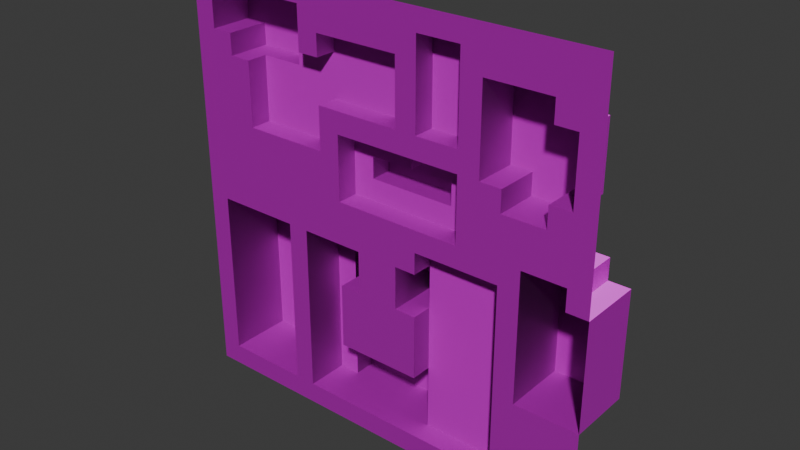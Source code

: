 # Source: CityChunk1.blend  (saved by Blender 4.2.66; exported with 4.5.12 LTS)
import bpy
from mathutils import Matrix  # noqa: F401  (used for matrix-valued properties, if any)

bpy.ops.wm.read_factory_settings(use_empty=True)
scene = bpy.context.scene
scene.name = 'Scene'

# ---- images (referenced by path relative to the original .blend; pixels are not part of the script)
import os
ASSET_DIR = os.environ.get("B2B_ASSET_DIR", "")  # directory of the original .blend (textures are referenced by path, not embedded)
HERE = os.path.dirname(os.path.abspath(__file__))  # packed textures are extracted next to this script under _unpacked/

def load_image(name, relpath, width, height, colorspace="sRGB"):
    """Load a texture the original file referenced (path relative to the .blend, or extracted next to this script)."""
    p = next((c for c in (os.path.join(HERE, relpath), os.path.join(ASSET_DIR, relpath)) if relpath and os.path.exists(c)), "")
    if p:
        img = bpy.data.images.load(p, check_existing=True)
        img.name = name
    else:  # same state as the original file: an image datablock whose file is absent (Cycles renders it pink)
        img = bpy.data.images.new(name, width, height)
        img.source = "FILE"
        img.filepath = "//" + (relpath or name)
    img.colorspace_settings.name = colorspace
    return img
img_hammerfelltextures_png_002 = load_image('HammerfellTextures.png.002', 'HammerfellTextures.png', 1024, 1024, 'sRGB')
img_hammerfellnormals_png_002 = load_image('HammerfellNormals.png.002', 'HammerfellNormals.png', 1024, 1024, 'sRGB')

# ---- materials (node trees are filled in below, after node groups)
mat_material_001 = bpy.data.materials.new('Material.001')
mat_material_001.preview_render_type = 'FLAT'

# ---- material node trees
mat_material_001.use_nodes = True; mat_material_001.node_tree.nodes.clear()
_N = mat_material_001.node_tree.nodes; _L = mat_material_001.node_tree.links
n0 = _N.new('ShaderNodeBsdfPrincipled'); n0.name = 'Principled BSDF'; n0.location = (88, 248)
n1 = _N.new('ShaderNodeOutputMaterial'); n1.name = 'Material Output'; n1.location = (536, 266)
n2 = _N.new('ShaderNodeTexImage'); n2.name = 'Image Texture'; n2.location = (-328, 286)
n2.image = img_hammerfelltextures_png_002
n2.interpolation = 'Closest'
n3 = _N.new('ShaderNodeNormalMap'); n3.name = 'Normal Map'; n3.location = (-188, -29)
n4 = _N.new('ShaderNodeTexImage'); n4.name = 'Image Texture.001'; n4.location = (-522, -46)
n4.image = img_hammerfellnormals_png_002
n4.interpolation = 'Closest'
_L.new(n0.outputs[0], n1.inputs[0])
_L.new(n2.outputs[0], n0.inputs[0])
_L.new(n3.outputs[0], n0.inputs[5])
_L.new(n4.outputs[0], n3.inputs[1])
n1.is_active_output = True

# ---- world
world_world = bpy.data.worlds.new('World'); scene.world = world_world
world_world.use_nodes = True; world_world.node_tree.nodes.clear()
_N = world_world.node_tree.nodes; _L = world_world.node_tree.links
n0 = _N.new('ShaderNodeOutputWorld'); n0.name = 'World Output'; n0.location = (300, 300)
n1 = _N.new('ShaderNodeBackground'); n1.name = 'Background'; n1.location = (10, 300)
n1.inputs[0].default_value = (0.05088, 0.05088, 0.05088, 1.0)
_L.new(n1.outputs[0], n0.inputs[0])
n0.is_active_output = True
world_world.color = (0.05088, 0.05088, 0.05088)
world_world.sun_shadow_jitter_overblur = 0.0

# ---- meshes
me_cube_003 = bpy.data.meshes.new('Cube.003')
me_cube_003.from_pydata([(13.92, 5.931, 1.737), (13.92, 5.931, -8.263), (19.92, -0.06911, 1.737), (19.92, 5.931, 1.737), (19.92, 5.931, -8.263), (13.92, -0.06911, -4.263), (13.92, -0.06911, -2.263), (13.92, -0.06911, -0.2626), (13.92, 5.931, -0.2626), (13.92, 5.931, -2.263), (13.92, 5.931, -4.263), (13.92, 5.931, -6.263), (19.92, -0.06911, -0.2626), (19.92, -0.06911, -2.263), (19.92, -0.06911, -4.263), (19.92, -0.06911, -6.263), (19.92, 5.931, -6.263), (19.92, 5.931, -4.263), (19.92, 5.931, -2.263), (19.92, 5.931, -0.2626), (17.92, -0.06911, -8.263), (15.92, -0.06911, -8.263), (15.92, 5.931, -8.263), (17.92, 5.931, -8.263), (17.92, 5.931, 1.737), (15.92, 5.931, 1.737), (15.92, 5.931, -6.263), (17.92, 5.931, -6.263), (15.92, 5.931, -4.263), (17.92, 5.931, -4.263), (15.92, 5.931, -2.263), (17.92, 5.931, -2.263), (15.92, 5.931, -0.2626), (17.92, 5.931, -0.2626), (13.92, 1.931, 1.737), (13.92, 3.931, 1.737), (13.92, 3.931, -8.263), (13.92, 1.931, -8.263), (19.92, 3.931, -8.263), (19.92, 1.931, -8.263), (19.92, 3.931, 1.737), (19.92, 1.931, 1.737), (19.92, 3.931, -6.263), (19.92, 1.931, -6.263), (19.92, 3.931, -4.263), (19.92, 1.931, -4.263), (19.92, 3.931, -2.263), (19.92, 1.931, -2.263), (19.92, 3.931, -0.2626), (19.92, 1.931, -0.2626), (13.92, 3.931, -0.2626), (13.92, 1.931, -0.2626), (13.92, 3.931, -2.263), (13.92, 1.931, -2.263), (13.92, 3.931, -4.263), (13.92, 1.931, -4.263), (13.92, 3.931, -6.263), (13.92, 1.931, -6.263), (17.92, 3.931, 1.737), (17.92, 1.931, 1.737), (13.92, 5.931, 3.737), (15.92, 3.931, -8.263), (15.92, 1.931, -8.263), (17.92, 3.931, -8.263), (17.92, 1.931, -8.263), (17.92, -0.06911, 3.737), (17.92, 5.931, 3.737), (17.92, -0.06911, 1.737), (15.92, -0.06911, 3.737), (15.92, 5.931, 3.737), (13.92, 1.931, 3.737), (13.92, 3.931, 3.737), (17.92, 3.931, 3.737), (17.92, 1.931, 3.737), (15.92, 3.931, 3.737), (15.92, 1.931, 3.737), (-20.08, -0.06912, 21.74), (19.92, -0.06912, 21.74), (-20.08, -0.06911, -18.26), (19.92, -0.06911, -18.26), (-18.08, -0.06912, 21.74), (-16.08, -0.06912, 21.74), (-14.08, -0.06912, 21.74), (-12.08, -0.06912, 21.74), (-10.08, -0.06912, 21.74), (-8.082, -0.06912, 21.74), (-6.082, -0.06912, 21.74), (-4.082, -0.06912, 21.74), (-2.082, -0.06912, 21.74), (-0.08201, -0.06912, 21.74), (1.918, -0.06912, 21.74), (3.918, -0.06912, 21.74), (5.918, -0.06912, 21.74), (7.918, -0.06912, 21.74), (9.918, -0.06912, 21.74), (11.92, -0.06912, 21.74), (13.92, -0.06912, 21.74), (15.92, -0.06912, 21.74), (17.92, -0.06912, 21.74), (17.92, -0.06911, -18.26), (15.92, -0.06911, -18.26), (13.92, -0.06911, -18.26), (11.92, -0.06911, -18.26), (9.918, -0.06911, -18.26), (7.918, -0.06911, -18.26), (5.918, -0.06911, -18.26), (3.918, -0.06911, -18.26), (1.918, -0.06911, -18.26), (-0.08201, -0.06911, -18.26), (-2.082, -0.06911, -18.26), (-4.082, -0.06911, -18.26), (-6.082, -0.06911, -18.26), (-8.082, -0.06911, -18.26), (-10.08, -0.06911, -18.26), (-12.08, -0.06911, -18.26), (-14.08, -0.06911, -18.26), (-16.08, -0.06911, -18.26), (-18.08, -0.06911, -18.26), (-20.08, -0.06911, -16.26), (-20.08, -0.06911, -14.26), (-20.08, -0.06911, -12.26), (-20.08, -0.06911, -10.26), (-20.08, -0.06911, -8.263), (-20.08, -0.06911, -6.263), (-20.08, -0.06911, -4.263), (-20.08, -0.06911, -2.263), (-20.08, -0.06911, -0.2626), (-20.08, -0.06911, 1.737), (-20.08, -0.06911, 3.737), (-20.08, -0.06911, 5.737), (-20.08, -0.06911, 7.737), (-20.08, -0.06911, 9.737), (-20.08, -0.06912, 11.74), (-20.08, -0.06912, 13.74), (-20.08, -0.06912, 15.74), (-20.08, -0.06912, 17.74), (-20.08, -0.06912, 19.74), (19.92, -0.06912, 19.74), (19.92, -0.06912, 17.74), (19.92, -0.06912, 15.74), (19.92, -0.06912, 13.74), (19.92, -0.06912, 11.74), (19.92, -0.06911, 9.737), (19.92, -0.06911, 7.737), (19.92, -0.06911, 5.737), (19.92, -0.06911, 3.737), (6.667, 1.166, 0.5048), (6.667, 1.166, 0.1048), (6.667, 1.166, -0.2952), (6.667, 1.166, -0.6952), (19.92, -0.06911, -8.263), (19.92, -0.06911, -10.26), (19.92, -0.06911, -12.26), (19.92, -0.06911, -14.26), (19.92, -0.06911, -16.26), (-18.08, -0.06912, 19.74), (-18.08, -0.06912, 17.74), (-18.08, -0.06912, 13.74), (-18.08, -0.06912, 11.74), (-18.08, -0.06911, 9.737), (-18.08, -0.06911, 7.737), (-18.08, -0.06911, 5.737), (-18.08, -0.06911, 3.737), (-18.08, -0.06911, 1.737), (-18.08, -0.06911, -0.2626), (-18.08, -0.06911, -2.263), (-18.08, -0.06911, -4.263), (-18.08, -0.06911, -6.263), (-18.08, -0.06911, -14.26), (-18.08, -0.06911, -16.26), (-16.08, -0.06912, 15.74), (-16.08, -0.06912, 13.74), (-16.08, -0.06912, 11.74), (-16.08, -0.06911, 9.737), (-16.08, -0.06911, 7.737), (-16.08, -0.06911, 5.737), (-16.08, -0.06911, 3.737), (-16.08, -0.06911, 1.737), (-16.08, -0.06911, -0.2626), (-14.08, -0.06912, 11.74), (-14.08, -0.06911, 7.737), (-14.08, -0.06911, 5.737), (-14.08, -0.06911, 3.737), (-14.08, -0.06911, 1.737), (-14.08, -0.06911, -16.26), (-12.08, -0.06911, 7.737), (-12.08, -0.06911, 5.737), (-12.08, -0.06911, 3.737), (-12.08, -0.06911, 1.737), (-12.08, -0.06911, -16.26), (-10.08, -0.06911, 5.737), (-10.08, -0.06911, 3.737), (-10.08, -0.06911, 1.737), (-10.08, -0.06911, -4.263), (-8.082, -0.06912, 17.74), (-8.082, -0.06911, 7.737), (-8.082, -0.06911, 5.737), (-8.082, -0.06911, 3.737), (-8.082, -0.06911, 1.737), (-8.082, -0.06911, -0.2626), (-8.082, -0.06911, -4.263), (-6.082, -0.06912, 19.74), (-6.082, -0.06911, 5.737), (-6.082, -0.06911, 3.737), (-6.082, -0.06911, 1.737), (-4.082, -0.06912, 19.74), (-4.082, -0.06911, 9.737), (-4.082, -0.06911, 1.737), (-4.082, -0.06911, -0.2626), (-4.082, -0.06911, -6.263), (-4.082, -0.06911, -8.263), (-2.082, -0.06912, 19.74), (-2.082, -0.06912, 11.74), (-2.082, -0.06911, 9.737), (-2.082, -0.06911, 1.737), (-2.082, -0.06911, -4.263), (-2.082, -0.06911, -6.263), (-2.082, -0.06911, -8.263), (-2.082, -0.06911, -16.26), (-0.08201, -0.06912, 19.74), (-0.08201, -0.06911, 9.737), (-0.08201, -0.06911, 3.737), (-0.08201, -0.06911, 1.737), (-0.08201, -0.06911, -0.2626), (-0.08201, -0.06911, -2.263), (-0.08201, -0.06911, -4.263), (-0.08201, -0.06911, -6.263), (-0.08201, -0.06911, -8.263), (-0.08201, -0.06911, -16.26), (1.918, -0.06912, 19.74), (1.918, -0.06912, 13.74), (1.918, -0.06912, 11.74), (1.918, -0.06911, 9.737), (1.918, -0.06911, 3.737), (1.918, -0.06911, 1.737), (1.918, -0.06911, -0.2626), (1.918, -0.06911, -6.263), (1.918, -0.06911, -8.263), (1.918, -0.06911, -10.26), (3.918, -0.06912, 19.74), (3.918, -0.06912, 15.74), (3.918, -0.06912, 13.74), (3.918, -0.06912, 11.74), (3.918, -0.06911, 3.737), (3.918, -0.06911, -0.2626), (3.918, -0.06911, -4.263), (3.918, -0.06911, -6.263), (3.918, -0.06911, -8.263), (3.918, -0.06911, -16.26), (5.918, -0.06911, 9.737), (5.918, -0.06911, 1.737), (7.918, -0.06912, 19.74), (7.918, -0.06912, 17.74), (7.918, -0.06912, 15.74), (7.918, -0.06912, 11.74), (9.918, -0.06912, 19.74), (9.918, -0.06912, 17.74), (9.918, -0.06912, 15.74), (9.918, -0.06911, 7.737), (9.918, -0.06911, 5.737), (9.918, -0.06911, 3.737), (11.92, -0.06912, 19.74), (11.92, -0.06911, 5.737), (11.92, -0.06911, 3.737), (11.92, -0.06911, -8.263), (11.92, -0.06911, -10.26), (11.92, -0.06911, -12.26), (13.92, -0.06912, 19.74), (13.92, -0.06912, 17.74), (13.92, -0.06911, 5.737), (13.92, -0.06911, 3.737), (13.92, -0.06911, 1.737), (13.92, -0.06911, -6.263), (13.92, -0.06911, -8.263), (13.92, -0.06911, -10.26), (13.92, -0.06911, -12.26), (13.92, -0.06911, -14.26), (13.92, -0.06911, -16.26), (15.92, -0.06912, 19.74), (15.92, -0.06911, 9.737), (15.92, -0.06911, 5.737), (15.92, -0.06911, -10.26), (15.92, -0.06911, -12.26), (15.92, -0.06911, -14.26), (15.92, -0.06911, -16.26), (17.92, -0.06912, 19.74), (17.92, -0.06912, 17.74), (17.92, -0.06912, 15.74), (17.92, -0.06912, 13.74), (17.92, -0.06911, 9.737), (17.92, -0.06911, 7.737), (17.92, -0.06911, 5.737), (17.92, -0.06911, -10.26), (17.92, -0.06911, -12.26), (17.92, -0.06911, -14.26), (17.92, -0.06911, -16.26), (-18.08, 5.931, -0.2626), (-18.08, 5.931, -16.26), (-10.08, -0.06911, -0.2626), (-10.08, 5.931, -0.2626), (-10.08, -0.06911, -16.26), (-10.08, 5.931, -16.26), (-16.08, -0.06911, -16.26), (-16.08, 5.931, -16.26), (-14.08, 5.931, -16.26), (-12.08, 5.931, -16.26), (-14.08, -0.06911, -0.2626), (-12.08, -0.06911, -0.2626), (-12.08, 5.931, -0.2626), (-14.08, 5.931, -0.2626), (-16.08, 5.931, -0.2626), (-18.08, 1.931, -0.2626), (-18.08, 3.931, -0.2626), (-18.08, 3.931, -16.26), (-18.08, 1.931, -16.26), (-10.08, 3.931, -16.26), (-10.08, 1.931, -16.26), (-10.08, 3.931, -0.2626), (-10.08, 1.931, -0.2626), (-12.08, 3.931, -0.2626), (-12.08, 1.931, -0.2626), (-14.08, 3.931, -0.2626), (-14.08, 1.931, -0.2626), (-16.08, 3.931, -0.2626), (-16.08, 1.931, -0.2626), (-16.08, 3.931, -16.26), (-16.08, 1.931, -16.26), (-14.08, 3.931, -16.26), (-14.08, 1.931, -16.26), (-12.08, 3.931, -16.26), (-12.08, 1.931, -16.26), (-18.08, -0.06911, -12.26), (-18.08, -0.06911, -10.26), (-18.08, -0.06911, -8.263), (-18.08, 5.931, -2.263), (-18.08, 5.931, -4.263), (-18.08, 5.931, -6.263), (-18.08, 5.931, -8.263), (-18.08, 5.931, -10.26), (-18.08, 5.931, -12.26), (-18.08, 5.931, -14.26), (-10.08, -0.06911, -2.263), (-10.08, -0.06911, -6.263), (-10.08, -0.06911, -8.263), (-10.08, -0.06911, -10.26), (-10.08, -0.06911, -12.26), (-10.08, -0.06911, -14.26), (-10.08, 5.931, -14.26), (-10.08, 5.931, -12.26), (-10.08, 5.931, -10.26), (-10.08, 5.931, -8.263), (-10.08, 5.931, -6.263), (-10.08, 5.931, -4.263), (-10.08, 5.931, -2.263), (-12.08, 5.931, -14.26), (-12.08, 5.931, -12.26), (-12.08, 5.931, -10.26), (-12.08, 5.931, -8.263), (-12.08, 5.931, -6.263), (-12.08, 5.931, -4.263), (-12.08, 5.931, -2.263), (-14.08, 5.931, -14.26), (-14.08, 5.931, -12.26), (-14.08, 5.931, -10.26), (-14.08, 5.931, -8.263), (-14.08, 5.931, -6.263), (-14.08, 5.931, -4.263), (-14.08, 5.931, -2.263), (-16.08, 5.931, -14.26), (-16.08, 5.931, -12.26), (-16.08, 5.931, -10.26), (-16.08, 5.931, -8.263), (-16.08, 5.931, -6.263), (-16.08, 5.931, -4.263), (-16.08, 5.931, -2.263), (-10.08, 1.931, -14.26), (-10.08, 1.931, -12.26), (-10.08, 1.931, -10.26), (-10.08, 1.931, -8.263), (-10.08, 1.931, -6.263), (-10.08, 1.931, -4.263), (-10.08, 1.931, -2.263), (-10.08, 3.931, -14.26), (-10.08, 3.931, -12.26), (-10.08, 3.931, -10.26), (-10.08, 3.931, -8.263), (-10.08, 3.931, -6.263), (-10.08, 3.931, -4.263), (-10.08, 3.931, -2.263), (-18.08, 1.931, -2.263), (-18.08, 1.931, -4.263), (-18.08, 1.931, -6.263), (-18.08, 1.931, -8.263), (-18.08, 1.931, -10.26), (-18.08, 1.931, -12.26), (-18.08, 1.931, -14.26), (-18.08, 3.931, -2.263), (-18.08, 3.931, -4.263), (-18.08, 3.931, -6.263), (-18.08, 3.931, -8.263), (-18.08, 3.931, -10.26), (-18.08, 3.931, -12.26), (-18.08, 3.931, -14.26), (3.918, -0.06911, 1.737), (3.918, 1.931, 1.737), (3.918, 1.931, -16.26), (11.92, -0.06911, 1.737), (11.92, 1.931, 1.737), (11.92, -0.06911, -16.26), (11.92, 1.931, -16.26), (3.918, 1.931, -0.2626), (3.918, 1.931, -6.263), (3.918, 1.931, -8.263), (11.92, -0.06911, -0.2626), (11.92, -0.06911, -2.263), (11.92, -0.06911, -4.263), (11.92, -0.06911, -6.263), (11.92, -0.06911, -14.26), (11.92, 1.931, -14.26), (11.92, 1.931, -12.26), (11.92, 1.931, -10.26), (11.92, 1.931, -8.263), (11.92, 1.931, -6.263), (11.92, 1.931, -4.263), (11.92, 1.931, -2.263), (11.92, 1.931, -0.2626), (9.918, -0.06911, -16.26), (7.918, -0.06911, -16.26), (5.918, -0.06911, -16.26), (5.918, 1.931, -16.26), (7.918, 1.931, -16.26), (9.918, 1.931, -16.26), (7.918, -0.06911, 1.737), (9.918, -0.06911, 1.737), (9.918, 1.931, 1.737), (7.918, 1.931, 1.737), (5.918, 1.931, 1.737), (5.918, 1.931, -14.26), (7.918, 1.931, -14.26), (9.918, 1.931, -14.26), (5.918, 1.931, -12.26), (7.918, 1.931, -12.26), (9.918, 1.931, -12.26), (5.918, 1.931, -10.26), (7.918, 1.931, -10.26), (9.918, 1.931, -10.26), (5.918, 1.931, -8.263), (7.918, 1.931, -8.263), (9.918, 1.931, -8.263), (5.918, 1.931, -6.263), (7.918, 1.931, -6.263), (9.918, 1.931, -6.263), (5.918, 1.931, -4.263), (7.918, 1.931, -4.263), (9.918, 1.931, -4.263), (5.918, 1.931, -2.263), (7.918, 1.931, -2.263), (9.918, 1.931, -2.263), (5.918, 1.931, -0.2626), (7.918, 1.931, -0.2626), (9.918, 1.931, -0.2626), (1.918, -0.06911, -4.263), (1.918, 3.931, -0.2626), (3.918, 3.931, -0.2626), (3.918, 1.931, -4.263), (1.918, 1.931, -4.263), (1.918, 1.931, -0.2626), (1.918, -0.06911, -2.263), (1.918, 1.931, -2.263), (3.918, 1.931, -2.263), (1.918, 3.931, -2.263), (1.918, 5.931, -2.263), (1.918, 3.931, -4.263), (1.918, 5.931, -4.263), (3.918, 3.931, -2.263), (3.918, 5.931, -2.263), (3.918, 3.931, -4.263), (3.918, 5.931, -4.263), (-8.082, 3.931, -10.26), (-8.082, -0.06911, -16.26), (-8.082, 3.931, -16.26), (3.918, -0.06911, -10.26), (1.918, -0.06911, -16.26), (-4.082, -0.06911, -16.26), (-6.082, -0.06911, -16.26), (-4.082, 3.931, -16.26), (-0.08201, 3.931, -16.26), (1.918, 3.931, -16.26), (-4.082, -0.06911, -10.26), (-2.082, -0.06911, -10.26), (-0.08201, -0.06911, -10.26), (1.918, 3.931, -10.26), (-0.08201, 3.931, -10.26), (-4.082, 3.931, -10.26), (-8.082, 1.931, -16.26), (3.918, 1.931, -10.26), (1.918, 1.931, -10.26), (-0.08201, 1.931, -10.26), (-2.082, 1.931, -10.26), (-4.082, 1.931, -10.26), (-6.082, 1.931, -16.26), (-4.082, 1.931, -16.26), (-2.082, 1.931, -16.26), (-0.08201, 1.931, -16.26), (1.918, 1.931, -16.26), (-8.082, -0.06911, -14.26), (-8.082, -0.06911, -12.26), (-8.082, 3.931, -12.26), (-8.082, 3.931, -14.26), (3.918, 3.931, -14.26), (-6.082, 3.931, -14.26), (3.918, 1.931, -14.26), (3.918, 1.931, -12.26), (-8.082, 1.931, -12.26), (-8.082, 1.931, -14.26), (-6.082, 5.931, -10.26), (-6.082, 3.931, -16.26), (-6.082, 5.931, -16.26), (3.918, 3.931, -10.26), (3.918, 5.931, -10.26), (3.918, 3.931, -16.26), (3.918, 5.931, -16.26), (-2.082, 3.931, -16.26), (-4.082, 5.931, -16.26), (-2.082, 5.931, -16.26), (-0.08201, 5.931, -16.26), (1.918, 5.931, -16.26), (-2.082, 3.931, -10.26), (1.918, 5.931, -10.26), (-0.08201, 5.931, -10.26), (-2.082, 5.931, -10.26), (-4.082, 5.931, -10.26), (-6.082, 3.931, -12.26), (-6.082, 5.931, -12.26), (-6.082, 5.931, -14.26), (3.918, 3.931, -12.26), (3.918, 5.931, -14.26), (3.918, 5.931, -12.26), (1.918, 5.931, -14.26), (1.918, 5.931, -12.26), (-0.08201, 5.931, -14.26), (-0.08201, 5.931, -12.26), (-2.082, 5.931, -14.26), (-2.082, 5.931, -12.26), (-4.082, 5.931, -14.26), (-4.082, 5.931, -12.26), (-8.082, 3.931, -0.2626), (-8.082, -0.06911, -10.26), (-8.082, 1.931, -0.2626), (-8.082, 1.931, -10.26), (-4.082, 1.931, -0.2626), (-6.082, -0.06911, -0.2626), (-6.082, 3.931, -0.2626), (-6.082, 1.931, -0.2626), (-8.082, -0.06911, -8.263), (-8.082, -0.06911, -6.263), (-8.082, -0.06911, -2.263), (-8.082, 3.931, -2.263), (-8.082, 3.931, -4.263), (-8.082, 3.931, -6.263), (-8.082, 3.931, -8.263), (-4.082, 3.931, -6.263), (-4.082, 3.931, -4.263), (-4.082, 3.931, -2.263), (-4.082, 1.931, -8.263), (-4.082, 1.931, -6.263), (-8.082, 1.931, -2.263), (-8.082, 1.931, -4.263), (-8.082, 1.931, -6.263), (-8.082, 1.931, -8.263), (-6.082, 3.931, -6.263), (-6.082, 3.931, -4.263), (-6.082, 3.931, -2.263), (-6.082, 5.931, -2.263), (-6.082, 3.931, -10.26), (-6.082, 3.931, -8.263), (-6.082, 5.931, -4.263), (-6.082, 5.931, -6.263), (-6.082, 5.931, -8.263), (-4.082, 3.931, -8.263), (-4.082, 5.931, -8.263), (-4.082, 5.931, -6.263), (-2.082, 3.931, -4.263), (-2.082, 5.931, -2.263), (-4.082, 5.931, -4.263), (-2.082, -0.06911, -0.2626), (-2.082, 3.931, -0.2626), (-4.082, -0.06911, -4.263), (-4.082, 3.931, -0.2626), (-4.082, 5.931, -2.263), (-2.082, 1.931, -4.263), (-2.082, 1.931, -0.2626), (-4.082, 1.931, -4.263), (-2.082, -0.06911, -2.263), (-2.082, 3.931, -2.263), (-2.082, 1.931, -2.263), (-2.082, 5.931, -4.263), (-4.082, 1.931, 9.737), (-4.082, -0.06911, 3.737), (-4.082, 1.931, 3.737), (7.918, -0.06911, 9.737), (7.918, 1.931, 9.737), (7.918, -0.06911, 3.737), (7.918, 1.931, 3.737), (5.918, -0.06911, 3.737), (-2.082, -0.06911, 3.737), (-2.082, 1.931, 3.737), (-0.08201, 1.931, 3.737), (1.918, 1.931, 3.737), (3.918, 1.931, 3.737), (5.918, 1.931, 3.737), (3.918, -0.06911, 9.737), (5.918, 1.931, 9.737), (-0.08201, 1.931, 9.737), (-2.082, 1.931, 9.737), (-4.082, -0.06911, 5.737), (-4.082, -0.06911, 7.737), (-4.082, 1.931, 7.737), (-4.082, 1.931, 5.737), (7.918, -0.06911, 7.737), (7.918, -0.06911, 5.737), (7.918, 1.931, 5.737), (7.918, 1.931, 7.737), (1.918, 1.931, 5.737), (1.918, 1.931, 7.737), (-0.08201, 1.931, 5.737), (-2.082, 1.931, 7.737), (-2.082, 3.931, 7.737), (-2.082, 1.931, 5.737), (-2.082, 3.931, 5.737), (5.918, 1.931, 7.737), (5.918, 3.931, 7.737), (5.918, 1.931, 5.737), (5.918, 3.931, 5.737), (3.918, 1.931, 5.737), (-0.08201, 3.931, 5.737), (1.918, 3.931, 5.737), (3.918, 3.931, 5.737), (-0.08201, 1.931, 7.737), (1.918, 3.931, 7.737), (-0.08201, 3.931, 7.737), (1.918, 1.931, 9.737), (1.918, 3.931, 9.737), (3.918, 1.931, 9.737), (3.918, 3.931, 9.737), (3.918, 1.931, 7.737), (3.918, 3.931, 7.737), (3.918, 1.931, 19.74), (3.918, 1.931, 11.74), (7.918, 1.931, 19.74), (7.918, 1.931, 11.74), (3.918, -0.06912, 17.74), (3.918, 1.931, 17.74), (3.918, 1.931, 15.74), (3.918, 1.931, 13.74), (7.918, -0.06912, 13.74), (7.918, 1.931, 13.74), (7.918, 1.931, 15.74), (7.918, 1.931, 17.74), (5.918, -0.06912, 11.74), (5.918, 1.931, 11.74), (5.918, -0.06912, 19.74), (5.918, 1.931, 19.74), (5.918, 1.931, 13.74), (5.918, 1.931, 15.74), (5.918, 1.931, 17.74), (9.918, 3.931, 17.74), (9.918, -0.06911, 9.737), (9.918, -0.06912, 11.74), (9.918, -0.06912, 13.74), (9.918, 3.931, 15.74), (9.918, 3.931, 13.74), (9.918, 3.931, 11.74), (9.918, 3.931, 9.737), (17.92, -0.06912, 11.74), (17.92, 3.931, 9.737), (17.92, 3.931, 11.74), (17.92, 3.931, 13.74), (17.92, 3.931, 15.74), (15.92, -0.06911, 7.737), (13.92, -0.06911, 7.737), (11.92, -0.06911, 7.737), (11.92, 3.931, 7.737), (13.92, 3.931, 7.737), (15.92, 3.931, 7.737), (11.92, -0.06912, 17.74), (15.92, -0.06912, 17.74), (15.92, 3.931, 17.74), (13.92, 3.931, 17.74), (11.92, 3.931, 17.74), (11.92, 3.931, 9.737), (13.92, 3.931, 9.737), (15.92, 3.931, 9.737), (11.92, 3.931, 11.74), (13.92, 3.931, 11.74), (15.92, 3.931, 11.74), (11.92, 3.931, 13.74), (13.92, 3.931, 13.74), (15.92, 3.931, 13.74), (11.92, 3.931, 15.74), (13.92, 3.931, 15.74), (15.92, 3.931, 15.74), (9.918, 2.081, 17.74), (17.92, 2.081, 9.737), (17.92, 2.081, 11.74), (17.92, 2.081, 13.74), (17.92, 2.081, 15.74), (9.918, 2.081, 15.74), (9.918, 2.081, 13.74), (9.918, 2.081, 11.74), (9.918, 2.081, 9.737), (15.92, 2.081, 17.74), (13.92, 2.081, 17.74), (11.92, 2.081, 17.74), (11.92, 2.081, 7.737), (13.92, 2.081, 7.737), (15.92, 2.081, 7.737), (15.92, -0.06912, 15.74), (15.92, 2.081, 15.74), (11.92, -0.06911, 9.737), (11.92, 2.081, 9.737), (15.92, 2.081, 9.737), (-6.082, -0.06912, 17.74), (-6.082, 1.931, 17.74), (-6.082, -0.06912, 11.74), (-6.082, 1.931, 11.74), (1.918, -0.06912, 17.74), (1.918, 1.931, 17.74), (1.918, 1.931, 11.74), (-6.082, -0.06912, 15.74), (-6.082, 1.931, 15.74), (-6.082, 1.931, 13.74), (1.918, -0.06912, 15.74), (1.918, 1.931, 13.74), (1.918, 1.931, 15.74), (-0.08201, -0.06912, 11.74), (-4.082, -0.06912, 11.74), (-4.082, 1.931, 11.74), (-2.082, 1.931, 11.74), (-0.08201, 1.931, 11.74), (-4.082, -0.06912, 17.74), (-2.082, -0.06912, 17.74), (-0.08201, -0.06912, 17.74), (-0.08201, 1.931, 17.74), (-2.082, 1.931, 17.74), (-4.082, 1.931, 17.74), (-4.082, 1.931, 13.74), (-2.082, 1.931, 13.74), (-0.08201, 1.931, 13.74), (-4.082, 1.931, 15.74), (-2.082, 1.931, 15.74), (-0.08201, 1.931, 15.74), (-6.082, -0.06911, 9.737), (-6.082, 1.931, 9.737), (-6.082, -0.06911, 7.737), (-6.082, 1.931, 7.737), (-14.08, 1.931, 7.737), (-10.08, 1.931, 7.737), (-10.08, -0.06911, 7.737), (-8.082, 1.931, 7.737), (-12.08, 1.931, 7.737), (-8.082, -0.06912, 15.74), (-8.082, 1.931, 15.74), (-8.082, -0.06912, 19.74), (-8.082, 1.931, 19.74), (-8.082, 3.931, 15.74), (-8.082, 3.931, 19.74), (-8.082, 1.931, 17.74), (-8.082, 3.931, 17.74), (-8.082, 1.931, 11.74), (-8.082, 1.931, 9.737), (-18.08, 1.931, 19.74), (-18.08, 3.931, 19.74), (-16.08, 1.931, 19.74), (-14.08, 1.931, 19.74), (-12.08, 1.931, 19.74), (-10.08, 1.931, 19.74), (-10.08, 3.931, 19.74), (-12.08, 3.931, 19.74), (-14.08, 3.931, 19.74), (-16.08, 3.931, 19.74), (-16.08, -0.06912, 19.74), (-14.08, -0.06912, 19.74), (-12.08, -0.06912, 19.74), (-10.08, -0.06912, 19.74), (-8.082, 1.931, 13.74), (-18.08, -0.06912, 15.74), (-18.08, 1.931, 15.74), (-18.08, 3.931, 15.74), (-18.08, 1.931, 17.74), (-18.08, 3.931, 17.74), (-10.08, 3.931, 15.74), (-12.08, 3.931, 15.74), (-14.08, 3.931, 15.74), (-16.08, 3.931, 15.74), (-12.08, 3.931, 17.74), (-10.08, 3.931, 17.74), (-16.08, 3.931, 17.74), (-14.08, 3.931, 17.74), (-16.08, 1.931, 15.74), (-16.08, 1.931, 13.74), (-10.08, 3.931, 13.74), (-12.08, 3.931, 13.74), (-14.08, 3.931, 13.74), (-16.08, 3.931, 13.74), (-10.08, 1.931, 15.74), (-10.08, 1.931, 13.74), (-14.08, 1.931, 13.74), (-12.08, 1.931, 13.74), (-14.08, 1.931, 11.74), (-14.08, 1.931, 9.737), (-14.08, -0.06911, 9.737), (-14.08, -0.06912, 13.74), (-10.08, 1.931, 9.737), (-12.08, 1.931, 9.737), (-10.08, 1.931, 11.74), (-12.08, 1.931, 11.74)], [(146, 147), (147, 148), (148, 149), (149, 150), (2, 146)], [(56, 11, 1, 36), (63, 23, 4, 38), (48, 19, 3, 40), (25, 0, 60, 69), (32, 8, 0, 25), (22, 1, 11, 26), (26, 11, 10, 28), (28, 10, 9, 30), (30, 9, 8, 32), (38, 4, 16, 42), (42, 16, 17, 44), (44, 17, 18, 46), (46, 18, 19, 48), (35, 0, 8, 50), (50, 8, 9, 52), (52, 9, 10, 54), (54, 10, 11, 56), (18, 31, 33, 19), (31, 30, 32, 33), (17, 29, 31, 18), (29, 28, 30, 31), (16, 27, 29, 17), (27, 26, 28, 29), (4, 23, 27, 16), (23, 22, 26, 27), (19, 33, 24, 3), (33, 32, 25, 24), (40, 3, 24, 58), (36, 1, 22, 61), (61, 22, 23, 63), (21, 62, 64, 20), (62, 61, 63, 64), (273, 37, 62, 21), (37, 36, 61, 62), (74, 69, 60, 71), (58, 24, 66, 72), (2, 41, 59, 67), (41, 40, 58, 59), (5, 55, 57, 272), (55, 54, 56, 57), (6, 53, 55, 5), (53, 52, 54, 55), (7, 51, 53, 6), (51, 50, 52, 53), (271, 34, 51, 7), (34, 35, 50, 51), (13, 47, 49, 12), (47, 46, 48, 49), (14, 45, 47, 13), (45, 44, 46, 47), (15, 43, 45, 14), (43, 42, 44, 45), (150, 39, 43, 15), (39, 38, 42, 43), (71, 60, 0, 35), (12, 49, 41, 2), (49, 48, 40, 41), (20, 64, 39, 150), (64, 63, 38, 39), (272, 57, 37, 273), (57, 56, 36, 37), (72, 66, 69, 74), (24, 25, 69, 66), (65, 73, 75, 68), (73, 72, 74, 75), (270, 70, 34, 271), (70, 71, 35, 34), (67, 59, 73, 65), (59, 58, 72, 73), (68, 75, 70, 270), (75, 74, 71, 70), (295, 154, 79, 99), (118, 169, 117, 78), (169, 302, 116, 117), (302, 184, 115, 116), (184, 189, 114, 115), (189, 300, 113, 114), (300, 479, 112, 113), (479, 484, 111, 112), (484, 483, 110, 111), (483, 218, 109, 110), (218, 228, 108, 109), (228, 482, 107, 108), (482, 248, 106, 107), (248, 428, 105, 106), (428, 427, 104, 105), (427, 426, 103, 104), (426, 408, 102, 103), (408, 277, 101, 102), (277, 284, 100, 101), (284, 295, 99, 100), (97, 98, 285, 278), (278, 285, 286, 686), (686, 286, 287, 717), (279, 289, 290, 679), (679, 290, 291, 280), (280, 291, 65, 68), (21, 20, 292, 281), (281, 292, 293, 282), (282, 293, 294, 283), (283, 294, 295, 284), (96, 97, 278, 267), (267, 278, 686, 268), (680, 679, 280, 269), (269, 280, 68, 270), (273, 21, 281, 274), (274, 281, 282, 275), (275, 282, 283, 276), (276, 283, 284, 277), (95, 96, 267, 261), (261, 267, 268, 685), (681, 680, 269, 262), (262, 269, 270, 263), (263, 270, 271, 406), (406, 271, 7, 413), (413, 7, 6, 414), (414, 6, 5, 415), (415, 5, 272, 416), (416, 272, 273, 264), (264, 273, 274, 265), (265, 274, 275, 266), (266, 275, 276, 417), (417, 276, 277, 408), (94, 95, 261, 255), (255, 261, 685, 256), (667, 719, 681, 258), (258, 681, 262, 259), (259, 262, 263, 260), (260, 263, 406, 433), (93, 94, 255, 251), (251, 255, 256, 252), (252, 256, 257, 253), (253, 257, 669, 655), (655, 669, 668, 254), (254, 668, 667, 600), (600, 667, 258, 619), (619, 258, 259, 620), (620, 259, 260, 602), (602, 260, 433, 432), (92, 93, 251, 661), (659, 254, 600, 249), (604, 602, 432, 250), (91, 92, 661, 239), (242, 659, 249, 611), (243, 604, 250, 403), (90, 91, 239, 229), (229, 239, 651, 726), (726, 651, 240, 732), (732, 240, 241, 230), (230, 241, 242, 231), (231, 242, 611, 232), (233, 243, 403, 234), (234, 403, 244, 235), (461, 245, 246, 236), (236, 246, 247, 237), (237, 247, 481, 238), (89, 90, 229, 219), (219, 229, 726, 742), (735, 231, 232, 220), (221, 233, 234, 222), (222, 234, 235, 223), (223, 235, 467, 224), (224, 467, 461, 225), (225, 461, 236, 226), (226, 236, 237, 227), (227, 237, 238, 490), (88, 89, 219, 211), (211, 219, 742, 741), (212, 735, 220, 213), (605, 221, 222, 214), (214, 222, 223, 585), (585, 223, 224, 593), (593, 224, 225, 215), (215, 225, 226, 216), (216, 226, 227, 217), (217, 227, 490, 489), (87, 88, 211, 205), (205, 211, 741, 740), (736, 212, 213, 206), (598, 605, 214, 207), (207, 214, 585, 208), (587, 215, 216, 209), (209, 216, 217, 210), (210, 217, 489, 488), (86, 87, 205, 201), (201, 205, 740, 722), (724, 736, 206, 752), (752, 206, 616, 754), (754, 616, 615, 202), (202, 615, 598, 203), (203, 598, 207, 204), (204, 207, 208, 551), (85, 86, 201, 763), (763, 201, 722, 194), (194, 722, 729, 761), (195, 754, 202, 196), (196, 202, 203, 197), (197, 203, 204, 198), (198, 204, 551, 199), (84, 85, 763, 784), (758, 195, 196, 190), (190, 196, 197, 191), (191, 197, 198, 192), (192, 198, 199, 298), (298, 199, 556, 341), (341, 556, 200, 193), (193, 200, 555, 342), (342, 555, 554, 343), (343, 554, 547, 344), (344, 547, 506, 345), (345, 506, 505, 346), (346, 505, 479, 300), (83, 84, 784, 783), (185, 758, 190, 186), (186, 190, 191, 187), (187, 191, 192, 188), (188, 192, 298, 307), (82, 83, 783, 782), (180, 185, 186, 181), (181, 186, 187, 182), (182, 187, 188, 183), (183, 188, 307, 306), (81, 82, 782, 781), (171, 812, 179, 172), (172, 179, 811, 173), (173, 811, 180, 174), (174, 180, 181, 175), (175, 181, 182, 176), (176, 182, 183, 177), (177, 183, 306, 178), (80, 81, 781, 155), (786, 170, 171, 157), (157, 171, 172, 158), (158, 172, 173, 159), (159, 173, 174, 160), (160, 174, 175, 161), (161, 175, 176, 162), (162, 176, 177, 163), (163, 177, 178, 164), (76, 80, 155, 136), (136, 155, 156, 135), (135, 156, 786, 134), (134, 786, 157, 133), (133, 157, 158, 132), (132, 158, 159, 131), (131, 159, 160, 130), (130, 160, 161, 129), (129, 161, 162, 128), (128, 162, 163, 127), (127, 163, 164, 126), (126, 164, 165, 125), (125, 165, 166, 124), (124, 166, 167, 123), (123, 167, 333, 122), (122, 333, 332, 121), (121, 332, 331, 120), (120, 331, 168, 119), (119, 168, 169, 118), (98, 77, 137, 285), (285, 137, 138, 286), (286, 138, 139, 287), (287, 139, 140, 288), (288, 140, 141, 674), (674, 141, 142, 289), (289, 142, 143, 290), (290, 143, 144, 291), (291, 144, 145, 65), (65, 145, 2, 67), (20, 150, 151, 292), (292, 151, 152, 293), (293, 152, 153, 294), (294, 153, 154, 295), (402, 340, 297, 313), (329, 305, 301, 315), (388, 353, 299, 317), (323, 310, 296, 312), (374, 334, 296, 310), (353, 360, 308, 299), (360, 367, 309, 308), (367, 374, 310, 309), (317, 299, 308, 319), (319, 308, 309, 321), (321, 309, 310, 323), (313, 297, 303, 325), (325, 303, 304, 327), (327, 304, 305, 329), (184, 328, 330, 189), (328, 327, 329, 330), (302, 326, 328, 184), (326, 325, 327, 328), (169, 314, 326, 302), (314, 313, 325, 326), (306, 322, 324, 178), (322, 321, 323, 324), (307, 320, 322, 306), (320, 319, 321, 322), (298, 318, 320, 307), (318, 317, 319, 320), (178, 324, 311, 164), (324, 323, 312, 311), (341, 381, 318, 298), (381, 388, 317, 318), (189, 330, 316, 300), (330, 329, 315, 316), (168, 395, 314, 169), (395, 402, 313, 314), (311, 312, 396, 389), (389, 396, 397, 390), (390, 397, 398, 391), (391, 398, 399, 392), (392, 399, 400, 393), (393, 400, 401, 394), (394, 401, 402, 395), (164, 311, 389, 165), (165, 389, 390, 166), (166, 390, 391, 167), (167, 391, 392, 333), (333, 392, 393, 332), (332, 393, 394, 331), (331, 394, 395, 168), (316, 315, 382, 375), (375, 382, 383, 376), (376, 383, 384, 377), (377, 384, 385, 378), (378, 385, 386, 379), (379, 386, 387, 380), (380, 387, 388, 381), (300, 316, 375, 346), (346, 375, 376, 345), (345, 376, 377, 344), (344, 377, 378, 343), (343, 378, 379, 342), (342, 379, 380, 193), (193, 380, 381, 341), (304, 303, 368, 361), (361, 368, 369, 362), (362, 369, 370, 363), (363, 370, 371, 364), (364, 371, 372, 365), (365, 372, 373, 366), (366, 373, 374, 367), (305, 304, 361, 354), (354, 361, 362, 355), (355, 362, 363, 356), (356, 363, 364, 357), (357, 364, 365, 358), (358, 365, 366, 359), (359, 366, 367, 360), (301, 305, 354, 347), (347, 354, 355, 348), (348, 355, 356, 349), (349, 356, 357, 350), (350, 357, 358, 351), (351, 358, 359, 352), (352, 359, 360, 353), (303, 297, 340, 368), (368, 340, 339, 369), (369, 339, 338, 370), (370, 338, 337, 371), (371, 337, 336, 372), (372, 336, 335, 373), (373, 335, 334, 374), (315, 301, 347, 382), (382, 347, 348, 383), (383, 348, 349, 384), (384, 349, 350, 385), (385, 350, 351, 386), (386, 351, 352, 387), (387, 352, 353, 388), (312, 296, 334, 396), (396, 334, 335, 397), (397, 335, 336, 398), (398, 336, 337, 399), (399, 337, 338, 400), (400, 338, 339, 401), (401, 339, 340, 402), (426, 431, 409, 408), (413, 425, 407, 406), (250, 436, 404, 403), (458, 410, 404, 436), (429, 405, 511, 437), (437, 511, 512, 440), (440, 512, 495, 443), (443, 495, 412, 446), (446, 412, 411, 449), (449, 411, 464, 452), (452, 464, 469, 455), (455, 469, 410, 458), (408, 409, 418, 417), (417, 418, 419, 266), (266, 419, 420, 265), (265, 420, 421, 264), (264, 421, 422, 416), (416, 422, 423, 415), (415, 423, 424, 414), (414, 424, 425, 413), (403, 404, 410, 244), (245, 464, 411, 246), (246, 411, 412, 247), (247, 412, 495, 481), (424, 457, 460, 425), (457, 456, 459, 460), (456, 455, 458, 459), (423, 454, 457, 424), (454, 453, 456, 457), (453, 452, 455, 456), (422, 451, 454, 423), (451, 450, 453, 454), (450, 449, 452, 453), (421, 448, 451, 422), (447, 446, 449, 450), (420, 445, 448, 421), (445, 444, 447, 448), (444, 443, 446, 447), (419, 442, 445, 420), (442, 441, 444, 445), (418, 439, 442, 419), (439, 438, 441, 442), (438, 437, 440, 441), (409, 431, 439, 418), (431, 430, 438, 439), (430, 429, 437, 438), (425, 460, 434, 407), (460, 459, 435, 434), (459, 458, 436, 435), (406, 407, 434, 433), (433, 434, 435, 432), (432, 435, 436, 250), (248, 405, 429, 428), (428, 429, 430, 427), (427, 430, 431, 426), (448, 447, 450, 451), (410, 463, 462, 466), (469, 474, 463, 410), (465, 472, 476, 464), (468, 470, 472, 465), (474, 470, 462, 463), (467, 468, 465, 461), (461, 465, 464, 245), (504, 487, 520, 405), (244, 410, 466, 235), (514, 508, 480, 494), (235, 466, 468, 467), (470, 471, 473, 472), (466, 462, 470, 468), (464, 476, 474, 469), (472, 473, 477, 476), (476, 477, 475, 474), (474, 475, 471, 470), (512, 535, 518, 495), (477, 473, 471, 475), (532, 507, 478, 574), (495, 518, 491, 496), (496, 491, 492, 497), (497, 492, 527, 498), (498, 527, 493, 499), (494, 480, 516, 500), (500, 516, 485, 501), (501, 485, 522, 502), (502, 522, 486, 503), (503, 486, 487, 504), (228, 503, 504, 482), (218, 502, 503, 228), (483, 501, 502, 218), (484, 500, 501, 483), (479, 494, 500, 484), (489, 498, 499, 488), (490, 497, 498, 489), (238, 496, 497, 490), (481, 495, 496, 238), (505, 514, 494, 479), (482, 504, 405, 248), (547, 549, 513, 506), (506, 513, 514, 505), (516, 480, 508, 510), (510, 508, 507, 532), (405, 520, 509, 511), (511, 509, 535, 512), (549, 478, 507, 513), (513, 507, 508, 514), (510, 534, 517, 516), (487, 526, 521, 520), (535, 537, 519, 518), (545, 533, 515, 531), (537, 539, 528, 519), (539, 541, 529, 528), (541, 543, 530, 529), (543, 545, 531, 530), (518, 519, 528, 491), (491, 528, 529, 492), (492, 529, 530, 527), (527, 530, 531, 493), (516, 517, 523, 485), (485, 523, 524, 522), (522, 524, 525, 486), (486, 525, 526, 487), (524, 523, 544, 542), (542, 544, 545, 543), (525, 524, 542, 540), (540, 542, 543, 541), (526, 525, 540, 538), (538, 540, 541, 539), (521, 526, 538, 536), (536, 538, 539, 537), (523, 517, 534, 544), (544, 534, 533, 545), (520, 521, 536, 509), (509, 536, 537, 535), (574, 515, 533, 532), (532, 533, 534, 510), (569, 560, 478, 549), (553, 552, 546, 548), (572, 557, 546, 552), (551, 553, 548, 199), (554, 569, 549, 547), (208, 550, 553, 551), (563, 572, 552, 588), (550, 588, 552, 553), (199, 548, 566, 556), (556, 566, 567, 200), (200, 567, 568, 555), (555, 568, 569, 554), (488, 499, 564, 210), (210, 564, 565, 209), (209, 565, 592, 587), (574, 478, 560, 575), (575, 560, 559, 570), (570, 559, 558, 571), (571, 558, 557, 572), (499, 493, 579, 564), (564, 579, 561, 565), (565, 561, 562, 592), (548, 546, 557, 566), (566, 557, 558, 567), (567, 558, 559, 568), (568, 559, 560, 569), (575, 578, 515, 574), (592, 562, 582, 590), (563, 589, 573, 572), (584, 576, 573, 589), (531, 515, 578, 580), (580, 578, 577, 581), (581, 577, 576, 584), (594, 583, 589, 563), (595, 594, 586, 591), (493, 531, 580, 579), (579, 580, 581, 561), (561, 581, 584, 562), (572, 573, 576, 571), (571, 576, 577, 570), (570, 577, 578, 575), (591, 586, 588, 550), (594, 563, 588, 586), (582, 596, 583, 594), (562, 584, 596, 582), (585, 591, 550, 208), (593, 595, 591, 585), (587, 592, 590, 215), (215, 590, 595, 593), (590, 582, 594, 595), (596, 584, 589, 583), (441, 440, 443, 444), (615, 618, 599, 598), (604, 610, 603, 602), (619, 622, 601, 600), (213, 614, 597, 206), (626, 617, 597, 614), (622, 630, 612, 601), (630, 645, 643, 612), (624, 638, 613, 641), (638, 626, 614, 613), (600, 601, 612, 249), (249, 612, 643, 611), (611, 643, 641, 232), (232, 641, 613, 220), (220, 613, 614, 213), (598, 599, 606, 605), (605, 606, 607, 221), (221, 607, 608, 233), (233, 608, 609, 243), (243, 609, 610, 604), (607, 606, 628, 625), (608, 607, 625, 623), (609, 608, 623, 634), (610, 609, 634, 632), (603, 610, 632, 621), (621, 632, 630, 622), (606, 599, 618, 628), (628, 618, 617, 626), (602, 603, 621, 620), (620, 621, 622, 619), (206, 597, 617, 616), (616, 617, 618, 615), (626, 627, 629, 628), (634, 637, 633, 632), (632, 633, 631, 630), (638, 640, 627, 626), (635, 629, 627, 640), (633, 637, 646, 631), (637, 636, 639, 646), (636, 635, 640, 639), (630, 631, 646, 645), (641, 642, 639, 624), (624, 639, 640, 638), (628, 629, 635, 625), (625, 635, 636, 623), (623, 636, 637, 634), (645, 646, 644, 643), (643, 644, 642, 641), (646, 639, 642, 644), (241, 654, 648, 242), (659, 660, 650, 254), (252, 658, 649, 251), (661, 662, 647, 239), (665, 652, 647, 662), (660, 648, 654, 663), (663, 654, 653, 664), (664, 653, 652, 665), (254, 650, 656, 655), (655, 656, 657, 253), (253, 657, 658, 252), (239, 647, 652, 651), (651, 652, 653, 240), (240, 653, 654, 241), (657, 664, 665, 658), (656, 663, 664, 657), (650, 660, 663, 656), (658, 665, 662, 649), (251, 649, 662, 661), (242, 648, 660, 659), (713, 689, 666, 702), (699, 670, 666, 689), (690, 673, 672, 693), (693, 672, 671, 696), (696, 671, 670, 699), (703, 675, 676, 704), (704, 676, 677, 705), (705, 677, 678, 706), (702, 666, 670, 707), (707, 670, 671, 708), (708, 671, 672, 709), (709, 672, 673, 710), (677, 698, 701, 678), (698, 697, 700, 701), (697, 696, 699, 700), (676, 695, 698, 677), (695, 694, 697, 698), (694, 693, 696, 697), (675, 692, 695, 676), (692, 691, 694, 695), (691, 690, 693, 694), (684, 683, 691, 692), (683, 682, 690, 691), (701, 700, 688, 687), (700, 699, 689, 688), (711, 687, 688, 712), (712, 688, 689, 713), (714, 682, 683, 715), (715, 683, 684, 716), (680, 715, 716, 679), (681, 714, 715, 680), (268, 712, 713, 685), (686, 711, 712, 268), (668, 709, 710, 667), (669, 708, 709, 668), (257, 707, 708, 669), (256, 702, 707, 257), (288, 705, 706, 287), (674, 704, 705, 288), (289, 703, 704, 674), (685, 713, 702, 256), (287, 706, 718, 717), (701, 718, 706, 678), (686, 717, 718, 711), (701, 687, 711, 718), (714, 681, 719, 720), (682, 714, 720, 690), (690, 720, 710, 673), (667, 710, 720, 719), (679, 716, 721, 279), (289, 279, 721, 703), (692, 675, 703, 721), (692, 721, 716, 684), (735, 739, 728, 231), (732, 734, 727, 726), (740, 745, 723, 722), (749, 730, 723, 745), (737, 725, 731, 746), (746, 731, 730, 749), (231, 728, 733, 230), (230, 733, 734, 732), (722, 723, 730, 729), (733, 748, 751, 734), (748, 747, 750, 751), (747, 746, 749, 750), (728, 739, 748, 733), (739, 738, 747, 748), (738, 737, 746, 747), (734, 751, 743, 727), (751, 750, 744, 743), (750, 749, 745, 744), (726, 727, 743, 742), (742, 743, 744, 741), (741, 744, 745, 740), (724, 725, 737, 736), (736, 737, 738, 212), (212, 738, 739, 735), (725, 724, 752, 753), (753, 752, 754, 755), (760, 185, 180, 756), (759, 195, 758, 757), (755, 754, 195, 759), (757, 758, 185, 760), (729, 730, 762, 761), (194, 767, 764, 763), (767, 762, 765, 768), (764, 767, 768, 766), (761, 762, 767, 194), (725, 753, 770, 769), (753, 755, 759, 770), (773, 780, 772, 771), (781, 773, 771, 155), (763, 764, 776, 784), (784, 776, 775, 783), (783, 775, 774, 782), (782, 774, 773, 781), (764, 766, 777, 776), (776, 777, 778, 775), (775, 778, 779, 774), (774, 779, 780, 773), (725, 769, 785, 731), (789, 790, 788, 787), (731, 785, 762, 730), (156, 789, 787, 786), (155, 771, 789, 156), (771, 772, 790, 789), (795, 796, 791, 792), (797, 798, 793, 794), (778, 777, 796, 795), (780, 779, 798, 797), (779, 778, 795, 798), (798, 795, 792, 793), (790, 797, 794, 788), (780, 797, 790, 772), (768, 796, 777, 766), (765, 791, 796, 768), (786, 787, 799, 170), (787, 788, 794, 799), (170, 799, 800, 171), (792, 791, 801, 802), (794, 793, 803, 804), (793, 792, 802, 803), (794, 804, 800, 799), (805, 791, 765, 762), (785, 806, 805, 762), (801, 791, 805, 806), (802, 801, 806, 808), (803, 802, 808, 807), (803, 807, 800, 804), (810, 811, 179, 809), (756, 180, 811, 810), (179, 812, 807, 809), (171, 800, 807, 812), (769, 815, 806, 785), (813, 815, 769, 770), (757, 813, 770, 759), (813, 814, 816, 815), (808, 806, 815, 816), (808, 816, 809, 807), (810, 809, 816, 814), (760, 814, 813, 757), (760, 756, 810, 814)])
_uv = me_cube_003.uv_layers.new(name='UVMap')
_uv.uv.foreach_set('vector', [0.3333, 0.1111, 0.3333, 0.2222, 0.1667, 0.2222, 0.1667, 0.1111, 0.3333, 0.1111, 0.3333, 0.2222, 0.1667, 0.2222, 0.1667, 0.1111, 0.6667, 0.1111, 0.6667, 0.2222, 0.5, 0.2222, 0.5, 0.1111, 0.6667, 0.7778, 0.6667, 0.8889, 0.5, 0.8889, 0.5, 0.7778, 0.6667, 0.7778, 0.6667, 0.8889, 0.5, 0.8889, 0.5, 0.7778, 0.6667, 0.7778, 0.6667, 0.8889, 0.5, 0.8889, 0.5, 0.7778, 0.6667, 0.7778, 0.6667, 0.8889, 0.5, 0.8889, 0.5, 0.7778, 0.6667, 0.7778, 0.6667, 0.8889, 0.5, 0.8889, 0.5, 0.7778, 0.6667, 0.7778, 0.6667, 0.8889, 0.5, 0.8889, 0.5, 0.7778, 0.3333, 0.1111, 0.3333, 0.2222, 0.1667, 0.2222, 0.1667, 0.1111, 0.3333, 0.1111, 0.3333, 0.2222, 0.1667, 0.2222, 0.1667, 0.1111, 0.1667, 0.1111, 0.1667, 0.2222, 0.0, 0.2222, 0.0, 0.1111, 0.1667, 0.1111, 0.1667, 0.2222, 0.0, 0.2222, 0.0, 0.1111, 0.6667, 0.1111, 0.6667, 0.2222, 0.5, 0.2222, 0.5, 0.1111, 0.1667, 0.1111, 0.1667, 0.2222, 0.0, 0.2222, 0.0, 0.1111, 0.6667, 0.1111, 0.6667, 0.2222, 0.5, 0.2222, 0.5, 0.1111, 0.1667, 0.1111, 0.1667, 0.2222, 0.0, 0.2222, 0.0, 0.1111, 0.6667, 0.7778, 0.6667, 0.8889, 0.5, 0.8889, 0.5, 0.7778, 0.6667, 0.7778, 0.6667, 0.8889, 0.5, 0.8889, 0.5, 0.7778, 0.6667, 0.7778, 0.6667, 0.8889, 0.5, 0.8889, 0.5, 0.7778, 0.6667, 0.7778, 0.6667, 0.8889, 0.5, 0.8889, 0.5, 0.7778, 0.6667, 0.7778, 0.6667, 0.8889, 0.5, 0.8889, 0.5, 0.7778, 0.6667, 0.7778, 0.6667, 0.8889, 0.5, 0.8889, 0.5, 0.7778, 0.6667, 0.7778, 0.6667, 0.8889, 0.5, 0.8889, 0.5, 0.7778, 0.6667, 0.7778, 0.6667, 0.8889, 0.5, 0.8889, 0.5, 0.7778, 0.6667, 0.7778, 0.6667, 0.8889, 0.5, 0.8889, 0.5, 0.7778, 0.6667, 0.7778, 0.6667, 0.8889, 0.5, 0.8889, 0.5, 0.7778, 0.6667, 0.1111, 0.6667, 0.2222, 0.5, 0.2222, 0.5, 0.1111, 0.3333, 0.1111, 0.3333, 0.2222, 0.1667, 0.2222, 0.1667, 0.1111, 0.1667, 0.1111, 0.1667, 0.2222, 0.0, 0.2222, 0.0, 0.1111, 0.5, 0.1111, 0.5, 0.2222, 0.3333, 0.2222, 0.3333, 0.1111, 0.1667, 0.1111, 0.1667, 0.2222, 0.0, 0.2222, 0.0, 0.1111, 0.3333, 0.1111, 0.3333, 0.2222, 0.1667, 0.2222, 0.1667, 0.1111, 0.3333, 0.1111, 0.3333, 0.2222, 0.1667, 0.2222, 0.1667, 0.1111, 0.6667, 0.1111, 0.6667, 0.2222, 0.5, 0.2222, 0.5, 0.1111, 0.3333, 0.1111, 0.3333, 0.2222, 0.1667, 0.2222, 0.1667, 0.1111, 0.3333, 0.1111, 0.3333, 0.2222, 0.1667, 0.2222, 0.1667, 0.1111, 0.6667, 0.1111, 0.6667, 0.2222, 0.5, 0.2222, 0.5, 0.1111, 0.3333, 0.1111, 0.3333, 0.2222, 0.1667, 0.2222, 0.1667, 0.1111, 0.1667, 0.1111, 0.1667, 0.2222, 0.0, 0.2222, 0.0, 0.1111, 0.6667, 0.1111, 0.6667, 0.2222, 0.5, 0.2222, 0.5, 0.1111, 0.6667, 0.1111, 0.6667, 0.2222, 0.5, 0.2222, 0.5, 0.1111, 0.5, 0.1111, 0.5, 0.2222, 0.3333, 0.2222, 0.3333, 0.1111, 0.1667, 0.1111, 0.1667, 0.2222, 0.0, 0.2222, 0.0, 0.1111, 0.6667, 0.1111, 0.6667, 0.2222, 0.5, 0.2222, 0.5, 0.1111, 0.6667, 0.1111, 0.6667, 0.2222, 0.5, 0.2222, 0.5, 0.1111, 0.6667, 0.1111, 0.6667, 0.2222, 0.5, 0.2222, 0.5, 0.1111, 0.1667, 0.1111, 0.1667, 0.2222, 0.0, 0.2222, 0.0, 0.1111, 0.6667, 0.1111, 0.6667, 0.2222, 0.5, 0.2222, 0.5, 0.1111, 0.1667, 0.1111, 0.1667, 0.2222, 0.0, 0.2222, 0.0, 0.1111, 0.3333, 0.1111, 0.3333, 0.2222, 0.1667, 0.2222, 0.1667, 0.1111, 0.3333, 0.1111, 0.3333, 0.2222, 0.1667, 0.2222, 0.1667, 0.1111, 0.3333, 0.1111, 0.3333, 0.2222, 0.1667, 0.2222, 0.1667, 0.1111, 0.3333, 0.1111, 0.3333, 0.2222, 0.1667, 0.2222, 0.1667, 0.1111, 0.6667, 0.1111, 0.6667, 0.2222, 0.5, 0.2222, 0.5, 0.1111, 0.3333, 0.1111, 0.3333, 0.2222, 0.1667, 0.2222, 0.1667, 0.1111, 0.6667, 0.1111, 0.6667, 0.2222, 0.5, 0.2222, 0.5, 0.1111, 0.3333, 0.1111, 0.3333, 0.2222, 0.1667, 0.2222, 0.1667, 0.1111, 0.3333, 0.1111, 0.3333, 0.2222, 0.1667, 0.2222, 0.1667, 0.1111, 0.3333, 0.1111, 0.3333, 0.2222, 0.1667, 0.2222, 0.1667, 0.1111, 0.3333, 0.1111, 0.3333, 0.2222, 0.1667, 0.2222, 0.1667, 0.1111, 0.3333, 0.1111, 0.3333, 0.2222, 0.1667, 0.2222, 0.1667, 0.1111, 0.6667, 0.7778, 0.6667, 0.8889, 0.5, 0.8889, 0.5, 0.7778, 0.1667, 0.1111, 0.1667, 0.2222, 0.0, 0.2222, 0.0, 0.1111, 0.3333, 0.1111, 0.3333, 0.2222, 0.1667, 0.2222, 0.1667, 0.1111, 0.1667, 0.1111, 0.1667, 0.2222, 0.0, 0.2222, 0.0, 0.1111, 0.6667, 0.1111, 0.6667, 0.2222, 0.5, 0.2222, 0.5, 0.1111, 0.1667, 0.1111, 0.1667, 0.2222, 0.0, 0.2222, 0.0, 0.1111, 0.3333, 0.1111, 0.3333, 0.2222, 0.1667, 0.2222, 0.1667, 0.1111, 0.1667, 0.1111, 0.1667, 0.2222, 0.0, 0.2222, 0.0, 0.1111, 0.6667, 0.1111, 0.6667, 0.2222, 0.5, 0.2222, 0.5, 0.1111, 1.0, 0.8889, 1.0, 1.0, 0.8333, 1.0, 0.8333, 0.8889, 1.0, 0.8889, 1.0, 1.0, 0.8333, 1.0, 0.8333, 0.8889, 1.0, 0.8889, 1.0, 1.0, 0.8333, 1.0, 0.8333, 0.8889, 1.0, 0.8889, 1.0, 1.0, 0.8333, 1.0, 0.8333, 0.8889, 1.0, 0.8889, 1.0, 1.0, 0.8333, 1.0, 0.8333, 0.8889, 1.0, 0.8889, 1.0, 1.0, 0.8333, 1.0, 0.8333, 0.8889, 1.0, 0.8889, 1.0, 1.0, 0.8333, 1.0, 0.8333, 0.8889, 1.0, 0.8889, 1.0, 1.0, 0.8333, 1.0, 0.8333, 0.8889, 1.0, 0.8889, 1.0, 1.0, 0.8333, 1.0, 0.8333, 0.8889, 1.0, 0.8889, 1.0, 1.0, 0.8333, 1.0, 0.8333, 0.8889, 1.0, 0.8889, 1.0, 1.0, 0.8333, 1.0, 0.8333, 0.8889, 1.0, 0.8889, 1.0, 1.0, 0.8333, 1.0, 0.8333, 0.8889, 1.0, 0.8889, 1.0, 1.0, 0.8333, 1.0, 0.8333, 0.8889, 1.0, 0.8889, 1.0, 1.0, 0.8333, 1.0, 0.8333, 0.8889, 1.0, 0.8889, 1.0, 1.0, 0.8333, 1.0, 0.8333, 0.8889, 1.0, 0.8889, 1.0, 1.0, 0.8333, 1.0, 0.8333, 0.8889, 1.0, 0.8889, 1.0, 1.0, 0.8333, 1.0, 0.8333, 0.8889, 1.0, 0.8889, 1.0, 1.0, 0.8333, 1.0, 0.8333, 0.8889, 1.0, 0.8889, 1.0, 1.0, 0.8333, 1.0, 0.8333, 0.8889, 1.0, 0.8889, 1.0, 1.0, 0.8333, 1.0, 0.8333, 0.8889, 1.0, 0.8889, 1.0, 1.0, 0.8333, 1.0, 0.8333, 0.8889, 1.0, 0.8889, 1.0, 1.0, 0.8333, 1.0, 0.8333, 0.8889, 1.0, 0.8889, 1.0, 1.0, 0.8333, 1.0, 0.8333, 0.8889, 1.0, 0.8889, 1.0, 1.0, 0.8333, 1.0, 0.8333, 0.8889, 1.0, 0.8889, 1.0, 1.0, 0.8333, 1.0, 0.8333, 0.8889, 1.0, 0.8889, 1.0, 1.0, 0.8333, 1.0, 0.8333, 0.8889, 1.0, 0.8889, 1.0, 1.0, 0.8333, 1.0, 0.8333, 0.8889, 1.0, 0.8889, 1.0, 1.0, 0.8333, 1.0, 0.8333, 0.8889, 1.0, 0.8889, 1.0, 1.0, 0.8333, 1.0, 0.8333, 0.8889, 1.0, 0.8889, 1.0, 1.0, 0.8333, 1.0, 0.8333, 0.8889, 1.0, 0.8889, 1.0, 1.0, 0.8333, 1.0, 0.8333, 0.8889, 1.0, 0.8889, 1.0, 1.0, 0.8333, 1.0, 0.8333, 0.8889, 1.0, 0.8889, 1.0, 1.0, 0.8333, 1.0, 0.8333, 0.8889, 1.0, 0.8889, 1.0, 1.0, 0.8333, 1.0, 0.8333, 0.8889, 1.0, 0.8889, 1.0, 1.0, 0.8333, 1.0, 0.8333, 0.8889, 1.0, 0.8889, 1.0, 1.0, 0.8333, 1.0, 0.8333, 0.8889, 1.0, 0.8889, 1.0, 1.0, 0.8333, 1.0, 0.8333, 0.8889, 1.0, 0.8889, 1.0, 1.0, 0.8333, 1.0, 0.8333, 0.8889, 1.0, 0.8889, 1.0, 1.0, 0.8333, 1.0, 0.8333, 0.8889, 1.0, 0.8889, 1.0, 1.0, 0.8333, 1.0, 0.8333, 0.8889, 1.0, 0.8889, 1.0, 1.0, 0.8333, 1.0, 0.8333, 0.8889, 1.0, 0.8889, 1.0, 1.0, 0.8333, 1.0, 0.8333, 0.8889, 1.0, 0.8889, 1.0, 1.0, 0.8333, 1.0, 0.8333, 0.8889, 1.0, 0.8889, 1.0, 1.0, 0.8333, 1.0, 0.8333, 0.8889, 1.0, 0.8889, 1.0, 1.0, 0.8333, 1.0, 0.8333, 0.8889, 1.0, 0.8889, 1.0, 1.0, 0.8333, 1.0, 0.8333, 0.8889, 1.0, 0.8889, 1.0, 1.0, 0.8333, 1.0, 0.8333, 0.8889, 1.0, 0.8889, 1.0, 1.0, 0.8333, 1.0, 0.8333, 0.8889, 1.0, 0.8889, 1.0, 1.0, 0.8333, 1.0, 0.8333, 0.8889, 1.0, 0.8889, 1.0, 1.0, 0.8333, 1.0, 0.8333, 0.8889, 1.0, 0.8889, 1.0, 1.0, 0.8333, 1.0, 0.8333, 0.8889, 1.0, 0.8889, 1.0, 1.0, 0.8333, 1.0, 0.8333, 0.8889, 1.0, 0.8889, 1.0, 1.0, 0.8333, 1.0, 0.8333, 0.8889, 1.0, 0.8889, 1.0, 1.0, 0.8333, 1.0, 0.8333, 0.8889, 1.0, 0.8889, 1.0, 1.0, 0.8333, 1.0, 0.8333, 0.8889, 1.0, 0.8889, 1.0, 1.0, 0.8333, 1.0, 0.8333, 0.8889, 1.0, 0.8889, 1.0, 1.0, 0.8333, 1.0, 0.8333, 0.8889, 1.0, 0.8889, 1.0, 1.0, 0.8333, 1.0, 0.8333, 0.8889, 1.0, 0.8889, 1.0, 1.0, 0.8333, 1.0, 0.8333, 0.8889, 1.0, 0.8889, 1.0, 1.0, 0.8333, 1.0, 0.8333, 0.8889, 1.0, 0.8889, 1.0, 1.0, 0.8333, 1.0, 0.8333, 0.8889, 1.0, 0.8889, 1.0, 1.0, 0.8333, 1.0, 0.8333, 0.8889, 1.0, 0.8889, 1.0, 1.0, 0.8333, 1.0, 0.8333, 0.8889, 1.0, 0.8889, 1.0, 1.0, 0.8333, 1.0, 0.8333, 0.8889, 1.0, 0.8889, 1.0, 1.0, 0.8333, 1.0, 0.8333, 0.8889, 1.0, 0.8889, 1.0, 1.0, 0.8333, 1.0, 0.8333, 0.8889, 1.0, 0.8889, 1.0, 1.0, 0.8333, 1.0, 0.8333, 0.8889, 1.0, 0.8889, 1.0, 1.0, 0.8333, 1.0, 0.8333, 0.8889, 1.0, 0.8889, 1.0, 1.0, 0.8333, 1.0, 0.8333, 0.8889, 1.0, 0.8889, 1.0, 1.0, 0.8333, 1.0, 0.8333, 0.8889, 1.0, 0.8889, 1.0, 1.0, 0.8333, 1.0, 0.8333, 0.8889, 1.0, 0.8889, 1.0, 1.0, 0.8333, 1.0, 0.8333, 0.8889, 1.0, 0.8889, 1.0, 1.0, 0.8333, 1.0, 0.8333, 0.8889, 1.0, 0.8889, 1.0, 1.0, 0.8333, 1.0, 0.8333, 0.8889, 1.0, 0.8889, 1.0, 1.0, 0.8333, 1.0, 0.8333, 0.8889, 1.0, 0.8889, 1.0, 1.0, 0.8333, 1.0, 0.8333, 0.8889, 1.0, 0.8889, 1.0, 1.0, 0.8333, 1.0, 0.8333, 0.8889, 1.0, 0.8889, 1.0, 1.0, 0.8333, 1.0, 0.8333, 0.8889, 1.0, 0.8889, 1.0, 1.0, 0.8333, 1.0, 0.8333, 0.8889, 1.0, 0.8889, 1.0, 1.0, 0.8333, 1.0, 0.8333, 0.8889, 1.0, 0.8889, 1.0, 1.0, 0.8333, 1.0, 0.8333, 0.8889, 1.0, 0.8889, 1.0, 1.0, 0.8333, 1.0, 0.8333, 0.8889, 1.0, 0.8889, 1.0, 1.0, 0.8333, 1.0, 0.8333, 0.8889, 1.0, 0.8889, 1.0, 1.0, 0.8333, 1.0, 0.8333, 0.8889, 1.0, 0.8889, 1.0, 1.0, 0.8333, 1.0, 0.8333, 0.8889, 1.0, 0.8889, 1.0, 1.0, 0.8333, 1.0, 0.8333, 0.8889, 1.0, 0.8889, 1.0, 1.0, 0.8333, 1.0, 0.8333, 0.8889, 1.0, 0.8889, 1.0, 1.0, 0.8333, 1.0, 0.8333, 0.8889, 1.0, 0.8889, 1.0, 1.0, 0.8333, 1.0, 0.8333, 0.8889, 1.0, 0.8889, 1.0, 1.0, 0.8333, 1.0, 0.8333, 0.8889, 1.0, 0.8889, 1.0, 1.0, 0.8333, 1.0, 0.8333, 0.8889, 1.0, 0.8889, 1.0, 1.0, 0.8333, 1.0, 0.8333, 0.8889, 1.0, 0.8889, 1.0, 1.0, 0.8333, 1.0, 0.8333, 0.8889, 1.0, 0.8889, 1.0, 1.0, 0.8333, 1.0, 0.8333, 0.8889, 1.0, 0.8889, 1.0, 1.0, 0.8333, 1.0, 0.8333, 0.8889, 1.0, 0.8889, 1.0, 1.0, 0.8333, 1.0, 0.8333, 0.8889, 1.0, 0.8889, 1.0, 1.0, 0.8333, 1.0, 0.8333, 0.8889, 1.0, 0.8889, 1.0, 1.0, 0.8333, 1.0, 0.8333, 0.8889, 1.0, 0.8889, 1.0, 1.0, 0.8333, 1.0, 0.8333, 0.8889, 1.0, 0.8889, 1.0, 1.0, 0.8333, 1.0, 0.8333, 0.8889, 1.0, 0.8889, 1.0, 1.0, 0.8333, 1.0, 0.8333, 0.8889, 1.0, 0.8889, 1.0, 1.0, 0.8333, 1.0, 0.8333, 0.8889, 1.0, 0.8889, 1.0, 1.0, 0.8333, 1.0, 0.8333, 0.8889, 1.0, 0.8889, 1.0, 1.0, 0.8333, 1.0, 0.8333, 0.8889, 1.0, 0.8889, 1.0, 1.0, 0.8333, 1.0, 0.8333, 0.8889, 1.0, 0.8889, 1.0, 1.0, 0.8333, 1.0, 0.8333, 0.8889, 1.0, 0.8889, 1.0, 1.0, 0.8333, 1.0, 0.8333, 0.8889, 1.0, 0.8889, 1.0, 1.0, 0.8333, 1.0, 0.8333, 0.8889, 1.0, 0.8889, 1.0, 1.0, 0.8333, 1.0, 0.8333, 0.8889, 1.0, 0.8889, 1.0, 1.0, 0.8333, 1.0, 0.8333, 0.8889, 1.0, 0.8889, 1.0, 1.0, 0.8333, 1.0, 0.8333, 0.8889, 1.0, 0.8889, 1.0, 1.0, 0.8333, 1.0, 0.8333, 0.8889, 1.0, 0.8889, 1.0, 1.0, 0.8333, 1.0, 0.8333, 0.8889, 1.0, 0.8889, 1.0, 1.0, 0.8333, 1.0, 0.8333, 0.8889, 1.0, 0.8889, 1.0, 1.0, 0.8333, 1.0, 0.8333, 0.8889, 1.0, 0.8889, 1.0, 1.0, 0.8333, 1.0, 0.8333, 0.8889, 1.0, 0.8889, 1.0, 1.0, 0.8333, 1.0, 0.8333, 0.8889, 1.0, 0.8889, 1.0, 1.0, 0.8333, 1.0, 0.8333, 0.8889, 1.0, 0.8889, 1.0, 1.0, 0.8333, 1.0, 0.8333, 0.8889, 1.0, 0.8889, 1.0, 1.0, 0.8333, 1.0, 0.8333, 0.8889, 1.0, 0.8889, 1.0, 1.0, 0.8333, 1.0, 0.8333, 0.8889, 1.0, 0.8889, 1.0, 1.0, 0.8333, 1.0, 0.8333, 0.8889, 1.0, 0.8889, 1.0, 1.0, 0.8333, 1.0, 0.8333, 0.8889, 1.0, 0.8889, 1.0, 1.0, 0.8333, 1.0, 0.8333, 0.8889, 1.0, 0.8889, 1.0, 1.0, 0.8333, 1.0, 0.8333, 0.8889, 1.0, 0.8889, 1.0, 1.0, 0.8333, 1.0, 0.8333, 0.8889, 1.0, 0.8889, 1.0, 1.0, 0.8333, 1.0, 0.8333, 0.8889, 1.0, 0.8889, 1.0, 1.0, 0.8333, 1.0, 0.8333, 0.8889, 1.0, 0.8889, 1.0, 1.0, 0.8333, 1.0, 0.8333, 0.8889, 1.0, 0.8889, 1.0, 1.0, 0.8333, 1.0, 0.8333, 0.8889, 1.0, 0.8889, 1.0, 1.0, 0.8333, 1.0, 0.8333, 0.8889, 1.0, 0.8889, 1.0, 1.0, 0.8333, 1.0, 0.8333, 0.8889, 1.0, 0.8889, 1.0, 1.0, 0.8333, 1.0, 0.8333, 0.8889, 1.0, 0.8889, 1.0, 1.0, 0.8333, 1.0, 0.8333, 0.8889, 1.0, 0.8889, 1.0, 1.0, 0.8333, 1.0, 0.8333, 0.8889, 1.0, 0.8889, 1.0, 1.0, 0.8333, 1.0, 0.8333, 0.8889, 1.0, 0.8889, 1.0, 1.0, 0.8333, 1.0, 0.8333, 0.8889, 1.0, 0.8889, 1.0, 1.0, 0.8333, 1.0, 0.8333, 0.8889, 1.0, 0.8889, 1.0, 1.0, 0.8333, 1.0, 0.8333, 0.8889, 1.0, 0.8889, 1.0, 1.0, 0.8333, 1.0, 0.8333, 0.8889, 1.0, 0.8889, 1.0, 1.0, 0.8333, 1.0, 0.8333, 0.8889, 1.0, 0.8889, 1.0, 1.0, 0.8333, 1.0, 0.8333, 0.8889, 1.0, 0.8889, 1.0, 1.0, 0.8333, 1.0, 0.8333, 0.8889, 1.0, 0.8889, 1.0, 1.0, 0.8333, 1.0, 0.8333, 0.8889, 1.0, 0.8889, 1.0, 1.0, 0.8333, 1.0, 0.8333, 0.8889, 1.0, 0.8889, 1.0, 1.0, 0.8333, 1.0, 0.8333, 0.8889, 1.0, 0.8889, 1.0, 1.0, 0.8333, 1.0, 0.8333, 0.8889, 1.0, 0.8889, 1.0, 1.0, 0.8333, 1.0, 0.8333, 0.8889, 1.0, 0.8889, 1.0, 1.0, 0.8333, 1.0, 0.8333, 0.8889, 1.0, 0.8889, 1.0, 1.0, 0.8333, 1.0, 0.8333, 0.8889, 1.0, 0.8889, 1.0, 1.0, 0.8333, 1.0, 0.8333, 0.8889, 1.0, 0.8889, 1.0, 1.0, 0.8333, 1.0, 0.8333, 0.8889, 1.0, 0.8889, 1.0, 1.0, 0.8333, 1.0, 0.8333, 0.8889, 1.0, 0.8889, 1.0, 1.0, 0.8333, 1.0, 0.8333, 0.8889, 1.0, 0.8889, 1.0, 1.0, 0.8333, 1.0, 0.8333, 0.8889, 1.0, 0.8889, 1.0, 1.0, 0.8333, 1.0, 0.8333, 0.8889, 1.0, 0.8889, 1.0, 1.0, 0.8333, 1.0, 0.8333, 0.8889, 1.0, 0.8889, 1.0, 1.0, 0.8333, 1.0, 0.8333, 0.8889, 1.0, 0.8889, 1.0, 1.0, 0.8333, 1.0, 0.8333, 0.8889, 1.0, 0.8889, 1.0, 1.0, 0.8333, 1.0, 0.8333, 0.8889, 1.0, 0.8889, 1.0, 1.0, 0.8333, 1.0, 0.8333, 0.8889, 1.0, 0.8889, 1.0, 1.0, 0.8333, 1.0, 0.8333, 0.8889, 1.0, 0.8889, 1.0, 1.0, 0.8333, 1.0, 0.8333, 0.8889, 1.0, 0.8889, 1.0, 1.0, 0.8333, 1.0, 0.8333, 0.8889, 1.0, 0.8889, 1.0, 1.0, 0.8333, 1.0, 0.8333, 0.8889, 1.0, 0.8889, 1.0, 1.0, 0.8333, 1.0, 0.8333, 0.8889, 1.0, 0.8889, 1.0, 1.0, 0.8333, 1.0, 0.8333, 0.8889, 1.0, 0.8889, 1.0, 1.0, 0.8333, 1.0, 0.8333, 0.8889, 1.0, 0.8889, 1.0, 1.0, 0.8333, 1.0, 0.8333, 0.8889, 1.0, 0.8889, 1.0, 1.0, 0.8333, 1.0, 0.8333, 0.8889, 1.0, 0.8889, 1.0, 1.0, 0.8333, 1.0, 0.8333, 0.8889, 1.0, 0.8889, 1.0, 1.0, 0.8333, 1.0, 0.8333, 0.8889, 1.0, 0.8889, 1.0, 1.0, 0.8333, 1.0, 0.8333, 0.8889, 1.0, 0.8889, 1.0, 1.0, 0.8333, 1.0, 0.8333, 0.8889, 1.0, 0.8889, 1.0, 1.0, 0.8333, 1.0, 0.8333, 0.8889, 1.0, 0.8889, 1.0, 1.0, 0.8333, 1.0, 0.8333, 0.8889, 1.0, 0.8889, 1.0, 1.0, 0.8333, 1.0, 0.8333, 0.8889, 1.0, 0.8889, 1.0, 1.0, 0.8333, 1.0, 0.8333, 0.8889, 1.0, 0.8889, 1.0, 1.0, 0.8333, 1.0, 0.8333, 0.8889, 1.0, 0.8889, 1.0, 1.0, 0.8333, 1.0, 0.8333, 0.8889, 1.0, 0.8889, 1.0, 1.0, 0.8333, 1.0, 0.8333, 0.8889, 1.0, 0.8889, 1.0, 1.0, 0.8333, 1.0, 0.8333, 0.8889, 1.0, 0.8889, 1.0, 1.0, 0.8333, 1.0, 0.8333, 0.8889, 1.0, 0.8889, 1.0, 1.0, 0.8333, 1.0, 0.8333, 0.8889, 1.0, 0.8889, 1.0, 1.0, 0.8333, 1.0, 0.8333, 0.8889, 1.0, 0.8889, 1.0, 1.0, 0.8333, 1.0, 0.8333, 0.8889, 1.0, 0.8889, 1.0, 1.0, 0.8333, 1.0, 0.8333, 0.8889, 1.0, 0.8889, 1.0, 1.0, 0.8333, 1.0, 0.8333, 0.8889, 1.0, 0.8889, 1.0, 1.0, 0.8333, 1.0, 0.8333, 0.8889, 1.0, 0.8889, 1.0, 1.0, 0.8333, 1.0, 0.8333, 0.8889, 1.0, 0.8889, 1.0, 1.0, 0.8333, 1.0, 0.8333, 0.8889, 1.0, 0.8889, 1.0, 1.0, 0.8333, 1.0, 0.8333, 0.8889, 1.0, 0.8889, 1.0, 1.0, 0.8333, 1.0, 0.8333, 0.8889, 1.0, 0.8889, 1.0, 1.0, 0.8333, 1.0, 0.8333, 0.8889, 1.0, 0.8889, 1.0, 1.0, 0.8333, 1.0, 0.8333, 0.8889, 1.0, 0.8889, 1.0, 1.0, 0.8333, 1.0, 0.8333, 0.8889, 1.0, 0.8889, 1.0, 1.0, 0.8333, 1.0, 0.8333, 0.8889, 1.0, 0.8889, 1.0, 1.0, 0.8333, 1.0, 0.8333, 0.8889, 1.0, 0.8889, 1.0, 1.0, 0.8333, 1.0, 0.8333, 0.8889, 1.0, 0.8889, 1.0, 1.0, 0.8333, 1.0, 0.8333, 0.8889, 1.0, 0.8889, 1.0, 1.0, 0.8333, 1.0, 0.8333, 0.8889, 0.8333, 0.8889, 0.8333, 1.0, 0.6667, 1.0, 0.6667, 0.8889, 0.8333, 0.8889, 0.8333, 1.0, 0.6667, 1.0, 0.6667, 0.8889, 0.6667, 0.8889, 0.6667, 1.0, 0.5, 1.0, 0.5, 0.8889, 0.3333, 0.8889, 0.3333, 1.0, 0.1667, 1.0, 0.1667, 0.8889, 0.6667, 0.7778, 0.6667, 0.8889, 0.5, 0.8889, 0.5, 0.7778, 0.6667, 0.7778, 0.6667, 0.8889, 0.5, 0.8889, 0.5, 0.7778, 0.6667, 0.7778, 0.6667, 0.8889, 0.5, 0.8889, 0.5, 0.7778, 0.6667, 0.7778, 0.6667, 0.8889, 0.5, 0.8889, 0.5, 0.7778, 0.6667, 0.8889, 0.6667, 1.0, 0.5, 1.0, 0.5, 0.8889, 0.8333, 0.8889, 0.8333, 1.0, 0.6667, 1.0, 0.6667, 0.8889, 0.1667, 0.8889, 0.1667, 1.0, 0.0, 1.0, 0.0, 0.8889, 0.8333, 0.8889, 0.8333, 1.0, 0.6667, 1.0, 0.6667, 0.8889, 0.6667, 0.8889, 0.6667, 1.0, 0.5, 1.0, 0.5, 0.8889, 0.3333, 0.8889, 0.3333, 1.0, 0.1667, 1.0, 0.1667, 0.8889, 0.6667, 0.8889, 0.6667, 1.0, 0.5, 1.0, 0.5, 0.8889, 0.3333, 0.8889, 0.3333, 1.0, 0.1667, 1.0, 0.1667, 0.8889, 0.3333, 0.8889, 0.3333, 1.0, 0.1667, 1.0, 0.1667, 0.8889, 0.6667, 0.8889, 0.6667, 1.0, 0.5, 1.0, 0.5, 0.8889, 0.3333, 0.8889, 0.3333, 1.0, 0.1667, 1.0, 0.1667, 0.8889, 0.8333, 0.8889, 0.8333, 1.0, 0.6667, 1.0, 0.6667, 0.8889, 0.1667, 0.8889, 0.1667, 1.0, 0.0, 1.0, 0.0, 0.8889, 0.1667, 0.8889, 0.1667, 1.0, 0.0, 1.0, 0.0, 0.8889, 0.5, 0.8889, 0.5, 1.0, 0.3333, 1.0, 0.3333, 0.8889, 0.8333, 0.8889, 0.8333, 1.0, 0.6667, 1.0, 0.6667, 0.8889, 0.3333, 0.8889, 0.3333, 1.0, 0.1667, 1.0, 0.1667, 0.8889, 0.6667, 0.8889, 0.6667, 1.0, 0.5, 1.0, 0.5, 0.8889, 0.3333, 0.8889, 0.3333, 1.0, 0.1667, 1.0, 0.1667, 0.8889, 0.3333, 0.8889, 0.3333, 1.0, 0.1667, 1.0, 0.1667, 0.8889, 0.3333, 0.8889, 0.3333, 1.0, 0.1667, 1.0, 0.1667, 0.8889, 0.6667, 0.8889, 0.6667, 1.0, 0.5, 1.0, 0.5, 0.8889, 0.8333, 0.8889, 0.8333, 1.0, 0.6667, 1.0, 0.6667, 0.8889, 0.8333, 0.8889, 0.8333, 1.0, 0.6667, 1.0, 0.6667, 0.8889, 0.3333, 0.8889, 0.3333, 1.0, 0.1667, 1.0, 0.1667, 0.8889, 0.8333, 0.8889, 0.8333, 1.0, 0.6667, 1.0, 0.6667, 0.8889, 0.3333, 0.8889, 0.3333, 1.0, 0.1667, 1.0, 0.1667, 0.8889, 0.1667, 0.8889, 0.1667, 1.0, 0.0, 1.0, 0.0, 0.8889, 0.1667, 0.8889, 0.1667, 1.0, 0.0, 1.0, 0.0, 0.8889, 0.6667, 0.8889, 0.6667, 1.0, 0.5, 1.0, 0.5, 0.8889, 0.3333, 0.8889, 0.3333, 1.0, 0.1667, 1.0, 0.1667, 0.8889, 0.1667, 0.8889, 0.1667, 1.0, 0.0, 1.0, 0.0, 0.8889, 0.3333, 0.8889, 0.3333, 1.0, 0.1667, 1.0, 0.1667, 0.8889, 0.3333, 0.8889, 0.3333, 1.0, 0.1667, 1.0, 0.1667, 0.8889, 0.3333, 0.8889, 0.3333, 1.0, 0.1667, 1.0, 0.1667, 0.8889, 0.3333, 0.8889, 0.3333, 1.0, 0.1667, 1.0, 0.1667, 0.8889, 0.8333, 0.8889, 0.8333, 1.0, 0.6667, 1.0, 0.6667, 0.8889, 0.6667, 0.8889, 0.6667, 1.0, 0.5, 1.0, 0.5, 0.8889, 0.1667, 0.8889, 0.1667, 1.0, 0.0, 1.0, 0.0, 0.8889, 0.8333, 0.8889, 0.8333, 1.0, 0.6667, 1.0, 0.6667, 0.8889, 0.8333, 0.8889, 0.8333, 1.0, 0.6667, 1.0, 0.6667, 0.8889, 0.6667, 0.8889, 0.6667, 1.0, 0.5, 1.0, 0.5, 0.8889, 0.6667, 0.8889, 0.6667, 1.0, 0.5, 1.0, 0.5, 0.8889, 0.8333, 0.8889, 0.8333, 1.0, 0.6667, 1.0, 0.6667, 0.8889, 0.1667, 0.8889, 0.1667, 1.0, 0.0, 1.0, 0.0, 0.8889, 0.3333, 0.8889, 0.3333, 1.0, 0.1667, 1.0, 0.1667, 0.8889, 0.6667, 0.8889, 0.6667, 1.0, 0.5, 1.0, 0.5, 0.8889, 0.8333, 0.8889, 0.8333, 1.0, 0.6667, 1.0, 0.6667, 0.8889, 0.6667, 0.8889, 0.6667, 1.0, 0.5, 1.0, 0.5, 0.8889, 0.6667, 0.8889, 0.6667, 1.0, 0.5, 1.0, 0.5, 0.8889, 0.5, 0.8889, 0.5, 1.0, 0.3333, 1.0, 0.3333, 0.8889, 0.8333, 0.8889, 0.8333, 1.0, 0.6667, 1.0, 0.6667, 0.8889, 0.1667, 0.8889, 0.1667, 1.0, 0.0, 1.0, 0.0, 0.8889, 0.1667, 0.8889, 0.1667, 1.0, 0.0, 1.0, 0.0, 0.8889, 0.6667, 0.7778, 0.6667, 0.8889, 0.5, 0.8889, 0.5, 0.7778, 0.6667, 0.7778, 0.6667, 0.8889, 0.5, 0.8889, 0.5, 0.7778, 0.6667, 0.7778, 0.6667, 0.8889, 0.5, 0.8889, 0.5, 0.7778, 0.6667, 0.7778, 0.6667, 0.8889, 0.5, 0.8889, 0.5, 0.7778, 0.6667, 0.7778, 0.6667, 0.8889, 0.5, 0.8889, 0.5, 0.7778, 0.6667, 0.7778, 0.6667, 0.8889, 0.5, 0.8889, 0.5, 0.7778, 0.6667, 0.7778, 0.6667, 0.8889, 0.5, 0.8889, 0.5, 0.7778, 0.6667, 0.7778, 0.6667, 0.8889, 0.5, 0.8889, 0.5, 0.7778, 0.6667, 0.7778, 0.6667, 0.8889, 0.5, 0.8889, 0.5, 0.7778, 0.6667, 0.7778, 0.6667, 0.8889, 0.5, 0.8889, 0.5, 0.7778, 0.6667, 0.7778, 0.6667, 0.8889, 0.5, 0.8889, 0.5, 0.7778, 0.6667, 0.7778, 0.6667, 0.8889, 0.5, 0.8889, 0.5, 0.7778, 0.6667, 0.7778, 0.6667, 0.8889, 0.5, 0.8889, 0.5, 0.7778, 0.6667, 0.7778, 0.6667, 0.8889, 0.5, 0.8889, 0.5, 0.7778, 0.6667, 0.7778, 0.6667, 0.8889, 0.5, 0.8889, 0.5, 0.7778, 0.6667, 0.7778, 0.6667, 0.8889, 0.5, 0.8889, 0.5, 0.7778, 0.6667, 0.7778, 0.6667, 0.8889, 0.5, 0.8889, 0.5, 0.7778, 0.6667, 0.7778, 0.6667, 0.8889, 0.5, 0.8889, 0.5, 0.7778, 0.6667, 0.7778, 0.6667, 0.8889, 0.5, 0.8889, 0.5, 0.7778, 0.6667, 0.7778, 0.6667, 0.8889, 0.5, 0.8889, 0.5, 0.7778, 0.6667, 0.7778, 0.6667, 0.8889, 0.5, 0.8889, 0.5, 0.7778, 0.6667, 0.7778, 0.6667, 0.8889, 0.5, 0.8889, 0.5, 0.7778, 0.6667, 0.7778, 0.6667, 0.8889, 0.5, 0.8889, 0.5, 0.7778, 0.6667, 0.7778, 0.6667, 0.8889, 0.5, 0.8889, 0.5, 0.7778, 0.6667, 0.7778, 0.6667, 0.8889, 0.5, 0.8889, 0.5, 0.7778, 0.6667, 0.7778, 0.6667, 0.8889, 0.5, 0.8889, 0.5, 0.7778, 0.6667, 0.7778, 0.6667, 0.8889, 0.5, 0.8889, 0.5, 0.7778, 0.6667, 0.7778, 0.6667, 0.8889, 0.5, 0.8889, 0.5, 0.7778, 0.8333, 0.8889, 0.8333, 1.0, 0.6667, 1.0, 0.6667, 0.8889, 0.6667, 0.8889, 0.6667, 1.0, 0.5, 1.0, 0.5, 0.8889, 0.6667, 0.8889, 0.6667, 1.0, 0.5, 1.0, 0.5, 0.8889, 0.8333, 0.8889, 0.8333, 1.0, 0.6667, 1.0, 0.6667, 0.8889, 0.1667, 0.8889, 0.1667, 1.0, 0.0, 1.0, 0.0, 0.8889, 0.3333, 0.8889, 0.3333, 1.0, 0.1667, 1.0, 0.1667, 0.8889, 0.6667, 0.8889, 0.6667, 1.0, 0.5, 1.0, 0.5, 0.8889, 0.3333, 0.8889, 0.3333, 1.0, 0.1667, 1.0, 0.1667, 0.8889, 0.1667, 0.8889, 0.1667, 1.0, 0.0, 1.0, 0.0, 0.8889, 0.1667, 0.8889, 0.1667, 1.0, 0.0, 1.0, 0.0, 0.8889, 0.6667, 0.8889, 0.6667, 1.0, 0.5, 1.0, 0.5, 0.8889, 0.3333, 0.8889, 0.3333, 1.0, 0.1667, 1.0, 0.1667, 0.8889, 0.1667, 0.8889, 0.1667, 1.0, 0.0, 1.0, 0.0, 0.8889, 0.3333, 0.8889, 0.3333, 1.0, 0.1667, 1.0, 0.1667, 0.8889, 0.1667, 0.8889, 0.1667, 1.0, 0.0, 1.0, 0.0, 0.8889, 0.1667, 0.8889, 0.1667, 1.0, 0.0, 1.0, 0.0, 0.8889, 0.6667, 0.8889, 0.6667, 1.0, 0.5, 1.0, 0.5, 0.8889, 0.6667, 0.7778, 0.6667, 0.8889, 0.5, 0.8889, 0.5, 0.7778, 0.6667, 0.7778, 0.6667, 0.8889, 0.5, 0.8889, 0.5, 0.7778, 0.6667, 0.7778, 0.6667, 0.8889, 0.5, 0.8889, 0.5, 0.7778, 0.6667, 0.7778, 0.6667, 0.8889, 0.5, 0.8889, 0.5, 0.7778, 0.6667, 0.7778, 0.6667, 0.8889, 0.5, 0.8889, 0.5, 0.7778, 0.6667, 0.7778, 0.6667, 0.8889, 0.5, 0.8889, 0.5, 0.7778, 0.6667, 0.7778, 0.6667, 0.8889, 0.5, 0.8889, 0.5, 0.7778, 0.6667, 0.7778, 0.6667, 0.8889, 0.5, 0.8889, 0.5, 0.7778, 0.6667, 0.7778, 0.6667, 0.8889, 0.5, 0.8889, 0.5, 0.7778, 0.1667, 0.8889, 0.1667, 1.0, 0.0, 1.0, 0.0, 0.8889, 0.6667, 0.8889, 0.6667, 1.0, 0.5, 1.0, 0.5, 0.8889, 0.8333, 0.8889, 0.8333, 1.0, 0.6667, 1.0, 0.6667, 0.8889, 0.5, 0.8889, 0.5, 1.0, 0.3333, 1.0, 0.3333, 0.8889, 0.6667, 0.8889, 0.6667, 1.0, 0.5, 1.0, 0.5, 0.8889, 0.6667, 0.8889, 0.6667, 1.0, 0.5, 1.0, 0.5, 0.8889, 0.8333, 0.8889, 0.8333, 1.0, 0.6667, 1.0, 0.6667, 0.8889, 0.1667, 0.8889, 0.1667, 1.0, 0.0, 1.0, 0.0, 0.8889, 0.6667, 0.8889, 0.6667, 1.0, 0.5, 1.0, 0.5, 0.8889, 0.8333, 0.8889, 0.8333, 1.0, 0.6667, 1.0, 0.6667, 0.8889, 0.3333, 0.8889, 0.3333, 1.0, 0.1667, 1.0, 0.1667, 0.8889, 0.3333, 0.8889, 0.3333, 1.0, 0.1667, 1.0, 0.1667, 0.8889, 0.6667, 0.7778, 0.6667, 0.8889, 0.5, 0.8889, 0.5, 0.7778, 0.6667, 0.7778, 0.6667, 0.8889, 0.5, 0.8889, 0.5, 0.7778, 0.6667, 0.7778, 0.6667, 0.8889, 0.5, 0.8889, 0.5, 0.7778, 0.6667, 0.7778, 0.6667, 0.8889, 0.5, 0.8889, 0.5, 0.7778, 0.6667, 0.7778, 0.6667, 0.8889, 0.5, 0.8889, 0.5, 0.7778, 0.6667, 0.7778, 0.6667, 0.8889, 0.5, 0.8889, 0.5, 0.7778, 0.6667, 0.7778, 0.6667, 0.8889, 0.5, 0.8889, 0.5, 0.7778, 0.6667, 0.7778, 0.6667, 0.8889, 0.5, 0.8889, 0.5, 0.7778, 0.6667, 0.7778, 0.6667, 0.8889, 0.5, 0.8889, 0.5, 0.7778, 0.6667, 0.7778, 0.6667, 0.8889, 0.5, 0.8889, 0.5, 0.7778, 0.6667, 0.7778, 0.6667, 0.8889, 0.5, 0.8889, 0.5, 0.7778, 0.6667, 0.7778, 0.6667, 0.8889, 0.5, 0.8889, 0.5, 0.7778, 0.6667, 0.7778, 0.6667, 0.8889, 0.5, 0.8889, 0.5, 0.7778, 0.6667, 0.7778, 0.6667, 0.8889, 0.5, 0.8889, 0.5, 0.7778, 0.6667, 0.7778, 0.6667, 0.8889, 0.5, 0.8889, 0.5, 0.7778, 0.6667, 0.7778, 0.6667, 0.8889, 0.5, 0.8889, 0.5, 0.7778, 0.6667, 0.7778, 0.6667, 0.8889, 0.5, 0.8889, 0.5, 0.7778, 0.6667, 0.7778, 0.6667, 0.8889, 0.5, 0.8889, 0.5, 0.7778, 0.6667, 0.7778, 0.6667, 0.8889, 0.5, 0.8889, 0.5, 0.7778, 0.6667, 0.7778, 0.6667, 0.8889, 0.5, 0.8889, 0.5, 0.7778, 0.6667, 0.7778, 0.6667, 0.8889, 0.5, 0.8889, 0.5, 0.7778, 0.6667, 0.7778, 0.6667, 0.8889, 0.5, 0.8889, 0.5, 0.7778, 0.6667, 0.7778, 0.6667, 0.8889, 0.5, 0.8889, 0.5, 0.7778, 0.6667, 0.7778, 0.6667, 0.8889, 0.5, 0.8889, 0.5, 0.7778, 0.6667, 0.7778, 0.6667, 0.8889, 0.5, 0.8889, 0.5, 0.7778, 0.1667, 0.8889, 0.1667, 1.0, 0.0, 1.0, 0.0, 0.8889, 0.3333, 0.8889, 0.3333, 1.0, 0.1667, 1.0, 0.1667, 0.8889, 0.5, 0.8889, 0.5, 1.0, 0.3333, 1.0, 0.3333, 0.8889, 0.3333, 0.8889, 0.3333, 1.0, 0.1667, 1.0, 0.1667, 0.8889, 0.8333, 0.8889, 0.8333, 1.0, 0.6667, 1.0, 0.6667, 0.8889, 0.8333, 0.8889, 0.8333, 1.0, 0.6667, 1.0, 0.6667, 0.8889, 0.6667, 0.7778, 0.6667, 0.8889, 0.5, 0.8889, 0.5, 0.7778, 0.3333, 0.8889, 0.3333, 1.0, 0.1667, 1.0, 0.1667, 0.8889, 0.3333, 0.8889, 0.3333, 1.0, 0.1667, 1.0, 0.1667, 0.8889, 0.3333, 0.8889, 0.3333, 1.0, 0.1667, 1.0, 0.1667, 0.8889, 0.3333, 0.8889, 0.3333, 1.0, 0.1667, 1.0, 0.1667, 0.8889, 0.6667, 0.7778, 0.6667, 0.8889, 0.5, 0.8889, 0.5, 0.7778, 0.6667, 0.8889, 0.6667, 1.0, 0.5, 1.0, 0.5, 0.8889, 0.6667, 0.8889, 0.6667, 1.0, 0.5, 1.0, 0.5, 0.8889, 0.8333, 0.8889, 0.8333, 1.0, 0.6667, 1.0, 0.6667, 0.8889, 0.8333, 0.8889, 0.8333, 1.0, 0.6667, 1.0, 0.6667, 0.8889, 0.6667, 0.8889, 0.6667, 1.0, 0.5, 1.0, 0.5, 0.8889, 0.8333, 0.8889, 0.8333, 1.0, 0.6667, 1.0, 0.6667, 0.8889, 0.3333, 0.8889, 0.3333, 1.0, 0.1667, 1.0, 0.1667, 0.8889, 0.3333, 0.8889, 0.3333, 1.0, 0.1667, 1.0, 0.1667, 0.8889, 0.3333, 0.8889, 0.3333, 1.0, 0.1667, 1.0, 0.1667, 0.8889, 0.3333, 0.8889, 0.3333, 1.0, 0.1667, 1.0, 0.1667, 0.8889, 0.3333, 0.8889, 0.3333, 1.0, 0.1667, 1.0, 0.1667, 0.8889, 0.3333, 0.8889, 0.3333, 1.0, 0.1667, 1.0, 0.1667, 0.8889, 0.8333, 0.8889, 0.8333, 1.0, 0.6667, 1.0, 0.6667, 0.8889, 0.6667, 0.7778, 0.6667, 0.8889, 0.5, 0.8889, 0.5, 0.7778, 0.6667, 0.7778, 0.6667, 0.8889, 0.5, 0.8889, 0.5, 0.7778, 0.8333, 0.8889, 0.8333, 1.0, 0.6667, 1.0, 0.6667, 0.8889, 0.8333, 0.8889, 0.8333, 1.0, 0.6667, 1.0, 0.6667, 0.8889, 0.3333, 0.8889, 0.3333, 1.0, 0.1667, 1.0, 0.1667, 0.8889, 0.8333, 0.8889, 0.8333, 1.0, 0.6667, 1.0, 0.6667, 0.8889, 0.6667, 0.8889, 0.6667, 1.0, 0.5, 1.0, 0.5, 0.8889, 0.3333, 0.8889, 0.3333, 1.0, 0.1667, 1.0, 0.1667, 0.8889, 0.1667, 0.8889, 0.1667, 1.0, 0.0, 1.0, 0.0, 0.8889, 0.6667, 0.8889, 0.6667, 1.0, 0.5, 1.0, 0.5, 0.8889, 0.8333, 0.8889, 0.8333, 1.0, 0.6667, 1.0, 0.6667, 0.8889, 0.8333, 0.8889, 0.8333, 1.0, 0.6667, 1.0, 0.6667, 0.8889, 0.1667, 0.8889, 0.1667, 1.0, 0.0, 1.0, 0.0, 0.8889, 0.6667, 0.8889, 0.6667, 1.0, 0.5, 1.0, 0.5, 0.8889, 0.6667, 0.8889, 0.6667, 1.0, 0.5, 1.0, 0.5, 0.8889, 0.1667, 0.8889, 0.1667, 1.0, 0.0, 1.0, 0.0, 0.8889, 0.6667, 0.8889, 0.6667, 1.0, 0.5, 1.0, 0.5, 0.8889, 0.6667, 0.8889, 0.6667, 1.0, 0.5, 1.0, 0.5, 0.8889, 0.5, 0.8889, 0.5, 1.0, 0.3333, 1.0, 0.3333, 0.8889, 0.6667, 0.8889, 0.6667, 1.0, 0.5, 1.0, 0.5, 0.8889, 0.1667, 0.8889, 0.1667, 1.0, 0.0, 1.0, 0.0, 0.8889, 0.6667, 0.8889, 0.6667, 1.0, 0.5, 1.0, 0.5, 0.8889, 0.8333, 0.8889, 0.8333, 1.0, 0.6667, 1.0, 0.6667, 0.8889, 0.1667, 0.8889, 0.1667, 1.0, 0.0, 1.0, 0.0, 0.8889, 0.6667, 0.7778, 0.6667, 0.8889, 0.5, 0.8889, 0.5, 0.7778, 0.6667, 0.7778, 0.6667, 0.8889, 0.5, 0.8889, 0.5, 0.7778, 0.8333, 0.8889, 0.8333, 1.0, 0.6667, 1.0, 0.6667, 0.8889, 0.6667, 0.8889, 0.6667, 1.0, 0.5, 1.0, 0.5, 0.8889, 0.8333, 0.8889, 0.8333, 1.0, 0.6667, 1.0, 0.6667, 0.8889, 0.1667, 0.8889, 0.1667, 1.0, 0.0, 1.0, 0.0, 0.8889, 0.3333, 0.8889, 0.3333, 1.0, 0.1667, 1.0, 0.1667, 0.8889, 0.8333, 0.8889, 0.8333, 1.0, 0.6667, 1.0, 0.6667, 0.8889, 0.8333, 0.8889, 0.8333, 1.0, 0.6667, 1.0, 0.6667, 0.8889, 0.6667, 0.7778, 0.6667, 0.8889, 0.5, 0.8889, 0.5, 0.7778, 0.6667, 0.7778, 0.6667, 0.8889, 0.5, 0.8889, 0.5, 0.7778, 0.6667, 0.7778, 0.6667, 0.8889, 0.5, 0.8889, 0.5, 0.7778, 0.6667, 0.7778, 0.6667, 0.8889, 0.5, 0.8889, 0.5, 0.7778, 0.6667, 0.7778, 0.6667, 0.8889, 0.5, 0.8889, 0.5, 0.7778, 0.8333, 0.8889, 0.8333, 1.0, 0.6667, 1.0, 0.6667, 0.8889, 0.8333, 0.8889, 0.8333, 1.0, 0.6667, 1.0, 0.6667, 0.8889, 0.3333, 0.8889, 0.3333, 1.0, 0.1667, 1.0, 0.1667, 0.8889, 0.8333, 0.8889, 0.8333, 1.0, 0.6667, 1.0, 0.6667, 0.8889, 0.3333, 0.8889, 0.3333, 1.0, 0.1667, 1.0, 0.1667, 0.8889, 0.1667, 0.8889, 0.1667, 1.0, 0.0, 1.0, 0.0, 0.8889, 0.6667, 0.8889, 0.6667, 1.0, 0.5, 1.0, 0.5, 0.8889, 0.8333, 0.8889, 0.8333, 1.0, 0.6667, 1.0, 0.6667, 0.8889, 0.6667, 0.7778, 0.6667, 0.8889, 0.5, 0.8889, 0.5, 0.7778, 0.6667, 0.7778, 0.6667, 0.8889, 0.5, 0.8889, 0.5, 0.7778, 0.6667, 0.7778, 0.6667, 0.8889, 0.5, 0.8889, 0.5, 0.7778, 0.6667, 0.7778, 0.6667, 0.8889, 0.5, 0.8889, 0.5, 0.7778, 0.6667, 0.7778, 0.6667, 0.8889, 0.5, 0.8889, 0.5, 0.7778, 0.6667, 0.7778, 0.6667, 0.8889, 0.5, 0.8889, 0.5, 0.7778, 0.6667, 0.7778, 0.6667, 0.8889, 0.5, 0.8889, 0.5, 0.7778, 0.6667, 0.7778, 0.6667, 0.8889, 0.5, 0.8889, 0.5, 0.7778, 0.6667, 0.7778, 0.6667, 0.8889, 0.5, 0.8889, 0.5, 0.7778, 0.6667, 0.7778, 0.6667, 0.8889, 0.5, 0.8889, 0.5, 0.7778, 0.8333, 0.8889, 0.8333, 1.0, 0.6667, 1.0, 0.6667, 0.8889, 0.6667, 0.8889, 0.6667, 1.0, 0.5, 1.0, 0.5, 0.8889, 0.1667, 0.8889, 0.1667, 1.0, 0.0, 1.0, 0.0, 0.8889, 0.8333, 0.8889, 0.8333, 1.0, 0.6667, 1.0, 0.6667, 0.8889, 0.1667, 0.8889, 0.1667, 1.0, 0.0, 1.0, 0.0, 0.8889, 0.8333, 0.8889, 0.8333, 1.0, 0.6667, 1.0, 0.6667, 0.8889, 0.6667, 0.7778, 0.6667, 0.8889, 0.5, 0.8889, 0.5, 0.7778, 0.6667, 0.8889, 0.6667, 1.0, 0.5, 1.0, 0.5, 0.8889, 0.1667, 0.8889, 0.1667, 1.0, 0.0, 1.0, 0.0, 0.8889, 0.6667, 0.8889, 0.6667, 1.0, 0.5, 1.0, 0.5, 0.8889, 0.6667, 0.7778, 0.6667, 0.8889, 0.5, 0.8889, 0.5, 0.7778, 0.1667, 0.8889, 0.1667, 1.0, 0.0, 1.0, 0.0, 0.8889, 0.6667, 0.8889, 0.6667, 1.0, 0.5, 1.0, 0.5, 0.8889, 0.3333, 0.8889, 0.3333, 1.0, 0.1667, 1.0, 0.1667, 0.8889, 0.3333, 0.8889, 0.3333, 1.0, 0.1667, 1.0, 0.1667, 0.8889, 0.6667, 0.8889, 0.6667, 1.0, 0.5, 1.0, 0.5, 0.8889, 0.3333, 0.8889, 0.3333, 1.0, 0.1667, 1.0, 0.1667, 0.8889, 0.3333, 0.8889, 0.3333, 1.0, 0.1667, 1.0, 0.1667, 0.8889, 0.8333, 0.8889, 0.8333, 1.0, 0.6667, 1.0, 0.6667, 0.8889, 0.6667, 0.7778, 0.6667, 0.8889, 0.5, 0.8889, 0.5, 0.7778, 0.6667, 0.7778, 0.6667, 0.8889, 0.5, 0.8889, 0.5, 0.7778, 0.6667, 0.7778, 0.6667, 0.8889, 0.5, 0.8889, 0.5, 0.7778, 0.6667, 0.7778, 0.6667, 0.8889, 0.5, 0.8889, 0.5, 0.7778, 0.1667, 0.8889, 0.1667, 1.0, 0.0, 1.0, 0.0, 0.8889, 0.1667, 0.8889, 0.1667, 1.0, 0.0, 1.0, 0.0, 0.8889, 0.1667, 0.8889, 0.1667, 1.0, 0.0, 1.0, 0.0, 0.8889, 0.8333, 0.8889, 0.8333, 1.0, 0.6667, 1.0, 0.6667, 0.8889, 0.3333, 0.8889, 0.3333, 1.0, 0.1667, 1.0, 0.1667, 0.8889, 0.6667, 0.8889, 0.6667, 1.0, 0.5, 1.0, 0.5, 0.8889, 0.8333, 0.8889, 0.8333, 1.0, 0.6667, 1.0, 0.6667, 0.8889, 0.1667, 0.8889, 0.1667, 1.0, 0.0, 1.0, 0.0, 0.8889, 0.1667, 0.8889, 0.1667, 1.0, 0.0, 1.0, 0.0, 0.8889, 0.8333, 0.8889, 0.8333, 1.0, 0.6667, 1.0, 0.6667, 0.8889, 0.6667, 0.7778, 0.6667, 0.8889, 0.5, 0.8889, 0.5, 0.7778, 0.6667, 0.7778, 0.6667, 0.8889, 0.5, 0.8889, 0.5, 0.7778, 0.6667, 0.7778, 0.6667, 0.8889, 0.5, 0.8889, 0.5, 0.7778, 0.6667, 0.7778, 0.6667, 0.8889, 0.5, 0.8889, 0.5, 0.7778, 0.1667, 0.8889, 0.1667, 1.0, 0.0, 1.0, 0.0, 0.8889, 0.6667, 0.8889, 0.6667, 1.0, 0.5, 1.0, 0.5, 0.8889, 0.1667, 0.8889, 0.1667, 1.0, 0.0, 1.0, 0.0, 0.8889, 0.1667, 0.8889, 0.1667, 1.0, 0.0, 1.0, 0.0, 0.8889, 0.1667, 0.8889, 0.1667, 1.0, 0.0, 1.0, 0.0, 0.8889, 0.8333, 0.8889, 0.8333, 1.0, 0.6667, 1.0, 0.6667, 0.8889, 0.1667, 0.8889, 0.1667, 1.0, 0.0, 1.0, 0.0, 0.8889, 0.1667, 0.8889, 0.1667, 1.0, 0.0, 1.0, 0.0, 0.8889, 0.6667, 0.8889, 0.6667, 1.0, 0.5, 1.0, 0.5, 0.8889, 0.6667, 0.7778, 0.6667, 0.8889, 0.5, 0.8889, 0.5, 0.7778, 0.1667, 0.8889, 0.1667, 1.0, 0.0, 1.0, 0.0, 0.8889, 0.1667, 0.8889, 0.1667, 1.0, 0.0, 1.0, 0.0, 0.8889, 0.1667, 0.8889, 0.1667, 1.0, 0.0, 1.0, 0.0, 0.8889, 0.1667, 0.8889, 0.1667, 1.0, 0.0, 1.0, 0.0, 0.8889, 0.3333, 0.8889, 0.3333, 1.0, 0.1667, 1.0, 0.1667, 0.8889, 0.3333, 0.8889, 0.3333, 1.0, 0.1667, 1.0, 0.1667, 0.8889, 0.1667, 0.8889, 0.1667, 1.0, 0.0, 1.0, 0.0, 0.8889, 0.6667, 0.7778, 0.6667, 0.8889, 0.5, 0.8889, 0.5, 0.7778, 0.6667, 0.7778, 0.6667, 0.8889, 0.5, 0.8889, 0.5, 0.7778, 0.3333, 0.8889, 0.3333, 1.0, 0.1667, 1.0, 0.1667, 0.8889, 0.3333, 0.8889, 0.3333, 1.0, 0.1667, 1.0, 0.1667, 0.8889, 0.3333, 0.8889, 0.3333, 1.0, 0.1667, 1.0, 0.1667, 0.8889, 0.1667, 0.8889, 0.1667, 1.0, 0.0, 1.0, 0.0, 0.8889, 0.6667, 0.7778, 0.6667, 0.8889, 0.5, 0.8889, 0.5, 0.7778, 0.6667, 0.7778, 0.6667, 0.8889, 0.5, 0.8889, 0.5, 0.7778, 0.6667, 0.7778, 0.6667, 0.8889, 0.5, 0.8889, 0.5, 0.7778, 0.6667, 0.7778, 0.6667, 0.8889, 0.5, 0.8889, 0.5, 0.7778, 0.6667, 0.7778, 0.6667, 0.8889, 0.5, 0.8889, 0.5, 0.7778, 0.3333, 0.8889, 0.3333, 1.0, 0.1667, 1.0, 0.1667, 0.8889, 0.3333, 0.8889, 0.3333, 1.0, 0.1667, 1.0, 0.1667, 0.8889, 0.5, 0.8889, 0.5, 1.0, 0.3333, 1.0, 0.3333, 0.8889, 0.1667, 0.8889, 0.1667, 1.0, 0.0, 1.0, 0.0, 0.8889, 0.1667, 0.8889, 0.1667, 1.0, 0.0, 1.0, 0.0, 0.8889, 0.3333, 0.8889, 0.3333, 1.0, 0.1667, 1.0, 0.1667, 0.8889, 0.1667, 0.8889, 0.1667, 1.0, 0.0, 1.0, 0.0, 0.8889, 0.1667, 0.8889, 0.1667, 1.0, 0.0, 1.0, 0.0, 0.8889, 0.3333, 0.8889, 0.3333, 1.0, 0.1667, 1.0, 0.1667, 0.8889, 0.8333, 0.8889, 0.8333, 1.0, 0.6667, 1.0, 0.6667, 0.8889, 0.6667, 0.7778, 0.6667, 0.8889, 0.5, 0.8889, 0.5, 0.7778, 0.6667, 0.7778, 0.6667, 0.8889, 0.5, 0.8889, 0.5, 0.7778, 0.6667, 0.7778, 0.6667, 0.8889, 0.5, 0.8889, 0.5, 0.7778, 0.6667, 0.7778, 0.6667, 0.8889, 0.5, 0.8889, 0.5, 0.7778, 0.6667, 0.7778, 0.6667, 0.8889, 0.5, 0.8889, 0.5, 0.7778, 0.6667, 0.7778, 0.6667, 0.8889, 0.5, 0.8889, 0.5, 0.7778, 0.6667, 0.7778, 0.6667, 0.8889, 0.5, 0.8889, 0.5, 0.7778, 0.6667, 0.7778, 0.6667, 0.8889, 0.5, 0.8889, 0.5, 0.7778, 0.3333, 0.8889, 0.3333, 1.0, 0.1667, 1.0, 0.1667, 0.8889, 0.5, 0.8889, 0.5, 1.0, 0.3333, 1.0, 0.3333, 0.8889, 0.1667, 0.8889, 0.1667, 1.0, 0.0, 1.0, 0.0, 0.8889, 0.3333, 0.8889, 0.3333, 1.0, 0.1667, 1.0, 0.1667, 0.8889, 0.3333, 0.8889, 0.3333, 1.0, 0.1667, 1.0, 0.1667, 0.8889, 0.6667, 0.8889, 0.6667, 1.0, 0.5, 1.0, 0.5, 0.8889, 0.6667, 0.8889, 0.6667, 1.0, 0.5, 1.0, 0.5, 0.8889, 0.3333, 0.8889, 0.3333, 1.0, 0.1667, 1.0, 0.1667, 0.8889, 0.6667, 0.7778, 0.6667, 0.8889, 0.5, 0.8889, 0.5, 0.7778, 0.6667, 0.7778, 0.6667, 0.8889, 0.5, 0.8889, 0.5, 0.7778, 0.6667, 0.7778, 0.6667, 0.8889, 0.5, 0.8889, 0.5, 0.7778, 0.6667, 0.7778, 0.6667, 0.8889, 0.5, 0.8889, 0.5, 0.7778, 0.6667, 0.8889, 0.6667, 1.0, 0.5, 1.0, 0.5, 0.8889, 0.8333, 0.8889, 0.8333, 1.0, 0.6667, 1.0, 0.6667, 0.8889, 0.3333, 0.8889, 0.3333, 1.0, 0.1667, 1.0, 0.1667, 0.8889, 0.3333, 0.8889, 0.3333, 1.0, 0.1667, 1.0, 0.1667, 0.8889, 0.3333, 0.8889, 0.3333, 1.0, 0.1667, 1.0, 0.1667, 0.8889, 0.3333, 0.8889, 0.3333, 1.0, 0.1667, 1.0, 0.1667, 0.8889, 0.8333, 0.8889, 0.8333, 1.0, 0.6667, 1.0, 0.6667, 0.8889, 0.8333, 0.8889, 0.8333, 1.0, 0.6667, 1.0, 0.6667, 0.8889, 0.6667, 0.7778, 0.6667, 0.8889, 0.5, 0.8889, 0.5, 0.7778, 0.6667, 0.1111, 0.6667, 0.2222, 0.5, 0.2222, 0.5, 0.1111, 0.1667, 0.1111, 0.1667, 0.2222, 0.0, 0.2222, 0.0, 0.1111, 0.6667, 0.1111, 0.6667, 0.2222, 0.5, 0.2222, 0.5, 0.1111, 0.1667, 0.1111, 0.1667, 0.2222, 0.0, 0.2222, 0.0, 0.1111, 0.6667, 0.7778, 0.6667, 0.8889, 0.5, 0.8889, 0.5, 0.7778, 0.6667, 0.7778, 0.6667, 0.8889, 0.5, 0.8889, 0.5, 0.7778, 0.6667, 0.7778, 0.6667, 0.8889, 0.5, 0.8889, 0.5, 0.7778, 0.6667, 0.7778, 0.6667, 0.8889, 0.5, 0.8889, 0.5, 0.7778, 0.1667, 0.1111, 0.1667, 0.2222, 0.0, 0.2222, 0.0, 0.1111, 0.6667, 0.1111, 0.6667, 0.2222, 0.5, 0.2222, 0.5, 0.1111, 0.1667, 0.1111, 0.1667, 0.2222, 0.0, 0.2222, 0.0, 0.1111, 0.1667, 0.1111, 0.1667, 0.2222, 0.0, 0.2222, 0.0, 0.1111, 0.5, 0.1111, 0.5, 0.2222, 0.3333, 0.2222, 0.3333, 0.1111, 0.3333, 0.1111, 0.3333, 0.2222, 0.1667, 0.2222, 0.1667, 0.1111, 0.6667, 0.7778, 0.6667, 0.8889, 0.5, 0.8889, 0.5, 0.7778, 0.6667, 0.7778, 0.6667, 0.8889, 0.5, 0.8889, 0.5, 0.7778, 0.6667, 0.7778, 0.6667, 0.8889, 0.5, 0.8889, 0.5, 0.7778, 0.6667, 0.7778, 0.6667, 0.8889, 0.5, 0.8889, 0.5, 0.7778, 0.6667, 0.1111, 0.6667, 0.2222, 0.5, 0.2222, 0.5, 0.1111, 0.6667, 0.1111, 0.6667, 0.2222, 0.5, 0.2222, 0.5, 0.1111, 0.6667, 0.8889, 0.6667, 1.0, 0.5, 1.0, 0.5, 0.8889, 0.6667, 0.7778, 0.6667, 0.8889, 0.5, 0.8889, 0.5, 0.7778, 0.6667, 0.7778, 0.6667, 0.8889, 0.5, 0.8889, 0.5, 0.7778, 0.6667, 0.7778, 0.6667, 0.8889, 0.5, 0.8889, 0.5, 0.7778, 0.6667, 0.7778, 0.6667, 0.8889, 0.5, 0.8889, 0.5, 0.7778, 0.1667, 0.8889, 0.1667, 1.0, 0.0, 1.0, 0.0, 0.8889, 0.8333, 0.8889, 0.8333, 1.0, 0.6667, 1.0, 0.6667, 0.8889, 0.8333, 0.8889, 0.8333, 1.0, 0.6667, 1.0, 0.6667, 0.8889, 0.6667, 0.8889, 0.6667, 1.0, 0.5, 1.0, 0.5, 0.8889, 0.6667, 0.8889, 0.6667, 1.0, 0.5, 1.0, 0.5, 0.8889, 0.8333, 0.8889, 0.8333, 1.0, 0.6667, 1.0, 0.6667, 0.8889, 0.8333, 0.8889, 0.8333, 1.0, 0.6667, 1.0, 0.6667, 0.8889, 0.6667, 0.7778, 0.6667, 0.8889, 0.5, 0.8889, 0.5, 0.7778, 0.6667, 0.7778, 0.6667, 0.8889, 0.5, 0.8889, 0.5, 0.7778, 0.6667, 0.7778, 0.6667, 0.8889, 0.5, 0.8889, 0.5, 0.7778, 0.6667, 0.7778, 0.6667, 0.8889, 0.5, 0.8889, 0.5, 0.7778, 0.6667, 0.7778, 0.6667, 0.8889, 0.5, 0.8889, 0.5, 0.7778, 0.6667, 0.7778, 0.6667, 0.8889, 0.5, 0.8889, 0.5, 0.7778, 0.6667, 0.7778, 0.6667, 0.8889, 0.5, 0.8889, 0.5, 0.7778, 0.6667, 0.7778, 0.6667, 0.8889, 0.5, 0.8889, 0.5, 0.7778, 0.6667, 0.7778, 0.6667, 0.8889, 0.5, 0.8889, 0.5, 0.7778, 0.6667, 0.7778, 0.6667, 0.8889, 0.5, 0.8889, 0.5, 0.7778, 0.6667, 0.7778, 0.6667, 0.8889, 0.5, 0.8889, 0.5, 0.7778, 0.6667, 0.7778, 0.6667, 0.8889, 0.5, 0.8889, 0.5, 0.7778, 0.6667, 0.7778, 0.6667, 0.8889, 0.5, 0.8889, 0.5, 0.7778, 0.1667, 0.8889, 0.1667, 1.0, 0.0, 1.0, 0.0, 0.8889, 0.3333, 0.8889, 0.3333, 1.0, 0.1667, 1.0, 0.1667, 0.8889, 0.1667, 0.8889, 0.1667, 1.0, 0.0, 1.0, 0.0, 0.8889, 0.6667, 0.8889, 0.6667, 1.0, 0.5, 1.0, 0.5, 0.8889, 0.3333, 0.8889, 0.3333, 1.0, 0.1667, 1.0, 0.1667, 0.8889, 0.1667, 0.8889, 0.1667, 1.0, 0.0, 1.0, 0.0, 0.8889, 0.3333, 0.8889, 0.3333, 1.0, 0.1667, 1.0, 0.1667, 0.8889, 0.3333, 0.8889, 0.3333, 1.0, 0.1667, 1.0, 0.1667, 0.8889, 0.8333, 0.8889, 0.8333, 1.0, 0.6667, 1.0, 0.6667, 0.8889, 0.5, 0.8889, 0.5, 1.0, 0.3333, 1.0, 0.3333, 0.8889, 0.1667, 0.8889, 0.1667, 1.0, 0.0, 1.0, 0.0, 0.8889, 0.6667, 0.8889, 0.6667, 1.0, 0.5, 1.0, 0.5, 0.8889, 0.1667, 0.8889, 0.1667, 1.0, 0.0, 1.0, 0.0, 0.8889, 0.5, 0.8889, 0.5, 1.0, 0.3333, 1.0, 0.3333, 0.8889, 0.1667, 0.8889, 0.1667, 1.0, 0.0, 1.0, 0.0, 0.8889, 0.6667, 0.8889, 0.6667, 1.0, 0.5, 1.0, 0.5, 0.8889, 0.1667, 0.8889, 0.1667, 1.0, 0.0, 1.0, 0.0, 0.8889, 0.6667, 1.0, 0.6667, 0.8889, 0.8333, 0.8889, 0.8333, 1.0, 0.1667, 0.8889, 0.3333, 0.8889, 0.3333, 1.0, 0.1667, 1.0, 0.1667, 1.0, 0.0, 1.0, 0.0, 0.8889, 0.1667, 0.8889, 0.0, 1.0, 0.0, 0.8889, 0.1667, 0.8889, 0.1667, 1.0, 0.0, 1.0, 0.0, 0.8889, 0.1667, 0.8889, 0.1667, 1.0, 0.6667, 1.0, 0.6667, 0.8889, 0.8333, 0.8889, 0.8333, 1.0, 0.8333, 0.8889, 0.8333, 1.0, 0.6667, 1.0, 0.6667, 0.8889, 0.3333, 0.8889, 0.3333, 1.0, 0.1667, 1.0, 0.1667, 0.8889, 0.0, 0.8889, 0.1667, 0.8889, 0.1667, 1.0, 0.0, 1.0, 0.1667, 1.0, 0.0, 1.0, 0.0, 0.8889, 0.1667, 0.8889, 0.5, 1.0, 0.5, 0.8889, 0.6667, 0.8889, 0.6667, 1.0, 0.1667, 0.1111, 0.1667, 0.2222, 0.0, 0.2222, 0.0, 0.1111, 0.3333, 0.1111, 0.3333, 0.2222, 0.1667, 0.2222, 0.1667, 0.1111, 0.6667, 0.1111, 0.6667, 0.2222, 0.5, 0.2222, 0.5, 0.1111, 0.6667, 0.7778, 0.6667, 0.8889, 0.5, 0.8889, 0.5, 0.7778, 0.6667, 0.7778, 0.6667, 0.8889, 0.5, 0.8889, 0.5, 0.7778, 0.6667, 0.7778, 0.6667, 0.8889, 0.5, 0.8889, 0.5, 0.7778, 0.1667, 0.1111, 0.1667, 0.2222, 0.0, 0.2222, 0.0, 0.1111, 0.3333, 0.1111, 0.3333, 0.2222, 0.1667, 0.2222, 0.1667, 0.1111, 0.6667, 0.1111, 0.6667, 0.2222, 0.5, 0.2222, 0.5, 0.1111, 0.6667, 0.7778, 0.6667, 0.8889, 0.5, 0.8889, 0.5, 0.7778, 0.6667, 0.7778, 0.6667, 0.8889, 0.5, 0.8889, 0.5, 0.7778, 0.6667, 0.7778, 0.6667, 0.8889, 0.5, 0.8889, 0.5, 0.7778, 0.6667, 0.7778, 0.6667, 0.8889, 0.5, 0.8889, 0.5, 0.7778, 0.6667, 0.7778, 0.6667, 0.8889, 0.5, 0.8889, 0.5, 0.7778, 0.6667, 0.7778, 0.6667, 0.8889, 0.5, 0.8889, 0.5, 0.7778, 0.6667, 0.7778, 0.6667, 0.8889, 0.5, 0.8889, 0.5, 0.7778, 0.6667, 0.7778, 0.6667, 0.8889, 0.5, 0.8889, 0.5, 0.7778, 0.6667, 0.7778, 0.6667, 0.8889, 0.5, 0.8889, 0.5, 0.7778, 0.3333, 0.1111, 0.3333, 0.2222, 0.1667, 0.2222, 0.1667, 0.1111, 0.3333, 0.1111, 0.3333, 0.2222, 0.1667, 0.2222, 0.1667, 0.1111, 0.5, 0.1111, 0.5, 0.2222, 0.3333, 0.2222, 0.3333, 0.1111, 0.6667, 0.1111, 0.6667, 0.2222, 0.5, 0.2222, 0.5, 0.1111, 0.6667, 0.1111, 0.6667, 0.2222, 0.5, 0.2222, 0.5, 0.1111, 0.3333, 0.1111, 0.3333, 0.2222, 0.1667, 0.2222, 0.1667, 0.1111, 0.5, 0.2222, 0.5, 0.1111, 0.6667, 0.1111, 0.6667, 0.2222, 0.1667, 0.2222, 0.1667, 0.1111, 0.3333, 0.1111, 0.3333, 0.2222, 0.5, 0.2222, 0.5, 0.1111, 0.6667, 0.1111, 0.6667, 0.2222, 0.3333, 0.2222, 0.3333, 0.1111, 0.5, 0.1111, 0.5, 0.2222, 0.1667, 0.2222, 0.1667, 0.1111, 0.3333, 0.1111, 0.3333, 0.2222, 0.1667, 0.2222, 0.1667, 0.1111, 0.3333, 0.1111, 0.3333, 0.2222, 0.6667, 0.1111, 0.6667, 0.2222, 0.5, 0.2222, 0.5, 0.1111, 0.5, 0.1111, 0.5, 0.2222, 0.3333, 0.2222, 0.3333, 0.1111, 0.5, 0.1111, 0.6667, 0.1111, 0.6667, 0.2222, 0.5, 0.2222, 0.0, 0.1111, 0.1667, 0.1111, 0.1667, 0.2222, 0.0, 0.2222, 0.3333, 0.1111, 0.3333, 0.2222, 0.1667, 0.2222, 0.1667, 0.1111, 0.5, 0.7778, 0.6667, 0.7778, 0.6667, 0.8889, 0.5, 0.8889, 0.5, 0.7778, 0.6667, 0.7778, 0.6667, 0.8889, 0.5, 0.8889, 0.1667, 0.1111, 0.1667, 0.2222, 0.0, 0.2222, 0.0, 0.1111, 0.3333, 0.1111, 0.3333, 0.2222, 0.1667, 0.2222, 0.1667, 0.1111, 0.5, 0.1111, 0.5, 0.2222, 0.3333, 0.2222, 0.3333, 0.1111, 0.3333, 0.1111, 0.3333, 0.2222, 0.1667, 0.2222, 0.1667, 0.1111, 0.1667, 0.1111, 0.1667, 0.2222, 0.0, 0.2222, 0.0, 0.1111, 0.1667, 0.1111, 0.1667, 0.2222, 0.0, 0.2222, 0.0, 0.1111, 0.1667, 0.1111, 0.1667, 0.2222, 0.0, 0.2222, 0.0, 0.1111, 0.3333, 0.1111, 0.3333, 0.2222, 0.1667, 0.2222, 0.1667, 0.1111, 0.3333, 0.1111, 0.3333, 0.2222, 0.1667, 0.2222, 0.1667, 0.1111, 0.1667, 0.1111, 0.1667, 0.2222, 0.0, 0.2222, 0.0, 0.1111, 0.6667, 0.7778, 0.6667, 0.8889, 0.5, 0.8889, 0.5, 0.7778, 0.6667, 0.1111, 0.6667, 0.2222, 0.5, 0.2222, 0.5, 0.1111, 0.6667, 0.7778, 0.6667, 0.8889, 0.5, 0.8889, 0.5, 0.7778, 0.1667, 0.1111, 0.1667, 0.2222, 0.0, 0.2222, 0.0, 0.1111, 0.3333, 0.1111, 0.3333, 0.2222, 0.1667, 0.2222, 0.1667, 0.1111, 0.1667, 0.1111, 0.1667, 0.2222, 0.0, 0.2222, 0.0, 0.1111, 0.5, 0.8889, 0.5, 0.7778, 0.6667, 0.7778, 0.6667, 0.8889, 0.5, 0.8889, 0.5, 0.7778, 0.6667, 0.7778, 0.6667, 0.8889, 0.5, 0.8889, 0.5, 0.7778, 0.6667, 0.7778, 0.6667, 0.8889, 0.5, 0.8889, 0.5, 0.7778, 0.6667, 0.7778, 0.6667, 0.8889, 0.5, 0.8889, 0.5, 0.7778, 0.6667, 0.7778, 0.6667, 0.8889, 0.5, 0.8889, 0.5, 0.7778, 0.6667, 0.7778, 0.6667, 0.8889, 0.5, 0.8889, 0.5, 0.7778, 0.6667, 0.7778, 0.6667, 0.8889, 0.5, 0.7778, 0.6667, 0.7778, 0.6667, 0.8889, 0.5, 0.8889, 0.6667, 0.7778, 0.6667, 0.8889, 0.5, 0.8889, 0.5, 0.7778, 0.6667, 0.7778, 0.6667, 0.8889, 0.5, 0.8889, 0.5, 0.7778, 0.1667, 0.1111, 0.1667, 0.2222, 0.0, 0.2222, 0.0, 0.1111, 0.6667, 0.1111, 0.6667, 0.2222, 0.5, 0.2222, 0.5, 0.1111, 0.3333, 0.1111, 0.3333, 0.2222, 0.1667, 0.2222, 0.1667, 0.1111, 0.5, 0.8889, 0.5, 0.7778, 0.6667, 0.7778, 0.6667, 0.8889, 0.5, 0.8889, 0.5, 0.7778, 0.6667, 0.7778, 0.6667, 0.8889, 0.5, 0.8889, 0.5, 0.7778, 0.6667, 0.7778, 0.6667, 0.8889, 0.1667, 0.2222, 0.0, 0.2222, 0.0, 0.1111, 0.1667, 0.1111, 0.6667, 0.1111, 0.6667, 0.2222, 0.5, 0.2222, 0.5, 0.1111, 0.6667, 0.7778, 0.6667, 0.8889, 0.5, 0.8889, 0.5, 0.7778, 0.6667, 0.2222, 0.5, 0.2222, 0.5, 0.1111, 0.6667, 0.1111, 0.6667, 0.2222, 0.5, 0.2222, 0.5, 0.1111, 0.6667, 0.1111, 0.1667, 0.2222, 0.0, 0.2222, 0.0, 0.1111, 0.1667, 0.1111, 0.0, 0.2222, 0.0, 0.1111, 0.1667, 0.1111, 0.1667, 0.2222, 0.3333, 0.2222, 0.3333, 0.1111, 0.5, 0.1111, 0.5, 0.2222, 0.5, 0.2222, 0.5, 0.1111, 0.6667, 0.1111, 0.6667, 0.2222, 0.0, 0.1111, 0.1667, 0.1111, 0.1667, 0.2222, 0.0, 0.2222, 0.3333, 0.1111, 0.3333, 0.2222, 0.1667, 0.2222, 0.1667, 0.1111, 0.6667, 0.7778, 0.6667, 0.8889, 0.5, 0.8889, 0.5, 0.7778, 0.6667, 0.8889, 0.5, 0.8889, 0.5, 0.7778, 0.6667, 0.7778, 0.6667, 0.8889, 0.5, 0.8889, 0.5, 0.7778, 0.6667, 0.7778, 0.6667, 0.7778, 0.6667, 0.8889, 0.5, 0.8889, 0.5, 0.7778, 0.5, 0.8889, 0.5, 0.7778, 0.6667, 0.7778, 0.6667, 0.8889, 0.5, 0.7778, 0.6667, 0.7778, 0.6667, 0.8889, 0.5, 0.8889, 0.6667, 0.8889, 0.5, 0.8889, 0.5, 0.7778, 0.6667, 0.7778, 0.6667, 0.8889, 0.5, 0.8889, 0.5, 0.7778, 0.6667, 0.7778, 0.6667, 0.7778, 0.6667, 0.8889, 0.5, 0.8889, 0.5, 0.7778])
me_cube_003.materials.append(mat_material_001)
me_cube_003.update()

# ---- objects
ob_chunk1 = bpy.data.objects.new('Chunk1', me_cube_003)

# ---- transforms, parenting, visibility, modifiers, constraints
ob_chunk1.location = (0.0, 0.0, 0.0)

# ---- collection membership
scene.collection.objects.link(ob_chunk1)

# ---- scene / render settings (as saved in the file)
scene.frame_start = 1; scene.frame_end = 250; scene.frame_set(1)
scene.render.engine = 'BLENDER_EEVEE_NEXT'
bpy.context.view_layer.update()

# ---- added for rendering (the .blend has no active camera and no usable light): camera, sun
cam_auto = bpy.data.cameras.new('AutoCamera')
cam_auto.lens = 50.0
cam_auto.sensor_width = 36.0
cam_auto.clip_end = 1000.0
ob_auto_camera = bpy.data.objects.new('AutoCamera', cam_auto)
scene.collection.objects.link(ob_auto_camera)
ob_auto_camera.location = (52.5502, -60.2278, 43.8432)
ob_auto_camera.rotation_euler = (1.09748, -7.21219e-08, 0.694738)
scene.camera = ob_auto_camera
light_auto_sun = bpy.data.lights.new('AutoSun', 'SUN')
light_auto_sun.energy = 3.0
light_auto_sun.angle = 0.0523599
ob_auto_sun = bpy.data.objects.new('AutoSun', light_auto_sun)
scene.collection.objects.link(ob_auto_sun)
ob_auto_sun.rotation_euler = (0.872665, 0.174533, 0.523599)
bpy.context.view_layer.update()
